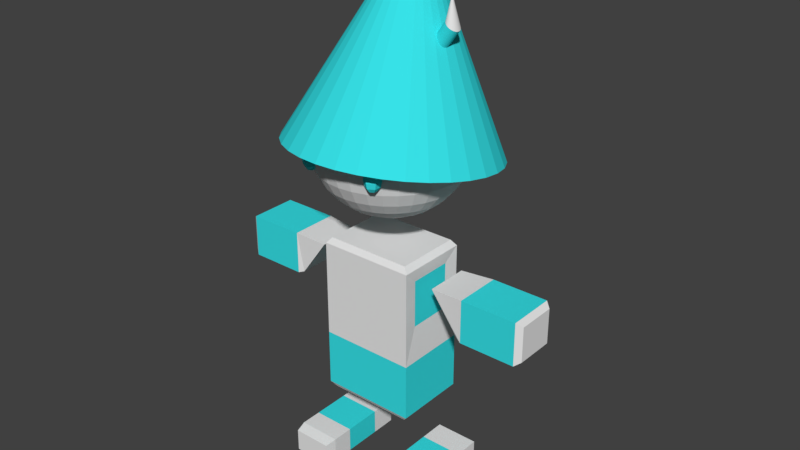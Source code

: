 # Source: BasicBotRun.blend  (saved by Blender 2.78.0; exported with 4.5.12 LTS)
import bpy
from mathutils import Matrix  # noqa: F401  (used for matrix-valued properties, if any)

bpy.ops.wm.read_factory_settings(use_empty=True)
scene = bpy.context.scene
scene.name = 'Scene'

# ---- collections
col_collection_1 = bpy.data.collections.new('Collection 1'); scene.collection.children.link(col_collection_1)

# ---- materials (node trees are filled in below, after node groups)
mat_basecolor = bpy.data.materials.new('BaseColor')
mat_basecolor.alpha_threshold = 0.0
mat_basecolor.use_transparent_shadow = False
mat_basecolor.roughness = 0.5
mat_blueish = bpy.data.materials.new('Blueish')
mat_blueish.alpha_threshold = 0.0
mat_blueish.use_transparent_shadow = False
mat_blueish.diffuse_color = (0.03868, 0.7547, 0.8, 1.0)
mat_blueish.specular_color = (1.0, 0.02497, 0.0)
mat_blueish.roughness = 0.5
mat_blueish.specular_intensity = 1.0
mat_basecolor_001 = bpy.data.materials.new('BaseColor.001')
mat_basecolor_001.alpha_threshold = 0.0
mat_basecolor_001.use_transparent_shadow = False
mat_basecolor_001.roughness = 0.5
mat_metalic = bpy.data.materials.new('Metalic')
mat_metalic.alpha_threshold = 0.0
mat_metalic.use_transparent_shadow = False
mat_metalic.diffuse_color = (0.8, 0.02335, 0.0, 1.0)
mat_metalic.roughness = 0.5

# ---- material node trees

# ---- world
world_world = bpy.data.worlds.new('World'); scene.world = world_world
world_world.color = (0.05088, 0.05088, 0.05088)
world_world.use_sun_shadow = False
world_world.sun_shadow_jitter_overblur = 0.0
world_world.cycles.sampling_method = 'MANUAL'

# ---- meshes
me_cube = bpy.data.meshes.new('Cube')
me_cube.from_pydata([(-0.5, -1.014, 5.444), (-0.5, -0.9671, 5.383), (-0.5, -0.9499, 5.3), (-0.5, -0.9671, 5.217), (-0.5, -1.014, 5.156), (-0.5, -1.078, 5.467), (-0.4444, -1.046, 5.444), (-0.4038, -1.023, 5.383), (-0.3889, -1.014, 5.3), (-0.4038, -1.023, 5.217), (-0.4444, -1.046, 5.156), (-0.4444, -1.11, 5.444), (-0.4038, -1.134, 5.383), (-0.3889, -1.142, 5.3), (-0.4038, -1.134, 5.217), (-0.4444, -1.11, 5.156), (-0.5, -1.142, 5.444), (-0.5, -1.189, 5.383), (-0.5, -1.206, 5.3), (-0.5, -1.189, 5.217), (-0.5, -1.142, 5.156), (-0.5, -1.078, 5.133), (-0.5556, -1.11, 5.444), (-0.5962, -1.134, 5.383), (-0.6111, -1.142, 5.3), (-0.5962, -1.134, 5.217), (-0.5556, -1.11, 5.156), (-0.5556, -1.046, 5.444), (-0.5962, -1.023, 5.383), (-0.6111, -1.014, 5.3), (-0.5962, -1.023, 5.217), (-0.5556, -1.046, 5.156), (-2.445, 0.3764, 2.859), (-1.555, 0.3764, 2.859), (-2.445, -0.3764, 2.859), (-1.555, -0.3764, 2.859), (-2.445, 0.3764, 3.541), (-1.555, 0.3764, 3.541), (-2.445, -0.3764, 3.541), (-1.555, -0.3764, 3.541), (-2.534, -0.3079, 2.923), (-2.534, 0.3079, 2.923), (-2.534, -0.3079, 3.477), (-2.534, 0.3079, 3.477), (-1.466, 0.3421, 2.892), (-1.466, -0.3421, 2.892), (-1.021, -0.3421, 3.508), (-1.021, 0.3421, 3.508), (-1.191, -0.7736, -0.0025), (-1.191, -0.7736, 0.4025), (-1.191, 0.5736, -0.0025), (-1.191, 0.5736, 0.4025), (-0.5088, -0.7736, -0.0025), (-0.5088, -0.7736, 0.4025), (-0.5088, 0.5736, -0.0025), (-0.5088, 0.5736, 0.4025), (-1.157, -0.9486, -0.000369), (-1.157, -0.9486, 0.3641), (-0.5429, -0.9486, 0.3641), (-0.5429, -0.9486, -0.000369), (-1.191, -0.4368, -0.0025), (-1.191, -0.4368, 0.4025), (-0.5088, -0.4368, -0.0025), (-0.5088, -0.4368, 0.4025), (-1.191, 0.1694, 0.4025), (-0.5088, 0.1694, -0.0025), (-1.191, 0.1694, -0.0025), (-0.5088, 0.1694, 0.4025), (0.6, -1.014, 5.444), (0.6, -0.9671, 5.383), (0.6, -0.9499, 5.3), (0.6, -0.9671, 5.217), (0.6, -1.014, 5.156), (0.6, -1.078, 5.467), (0.6556, -1.046, 5.444), (0.6962, -1.023, 5.383), (0.7111, -1.014, 5.3), (0.6962, -1.023, 5.217), (0.6556, -1.046, 5.156), (0.6556, -1.11, 5.444), (0.6962, -1.134, 5.383), (0.7111, -1.142, 5.3), (0.6962, -1.134, 5.217), (0.6556, -1.11, 5.156), (0.6, -1.142, 5.444), (0.6, -1.189, 5.383), (0.6, -1.206, 5.3), (0.6, -1.189, 5.217), (0.6, -1.142, 5.156), (0.6, -1.078, 5.133), (0.5444, -1.11, 5.444), (0.5038, -1.134, 5.383), (0.4889, -1.142, 5.3), (0.5038, -1.134, 5.217), (0.5444, -1.11, 5.156), (0.5444, -1.046, 5.444), (0.5038, -1.023, 5.383), (0.4889, -1.014, 5.3), (0.5038, -1.023, 5.217), (0.5444, -1.046, 5.156), (0.5088, -0.7736, -0.0025), (0.5088, -0.7736, 0.4025), (0.5088, 0.5736, -0.0025), (0.5088, 0.5736, 0.4025), (1.191, -0.7736, -0.0025), (1.191, -0.7736, 0.4025), (1.191, 0.5736, -0.0025), (1.191, 0.5736, 0.4025), (0.5429, -0.9486, -0.000369), (0.5429, -0.9486, 0.3641), (1.157, -0.9486, 0.3641), (1.157, -0.9486, -0.000369), (0.5088, -0.4368, -0.0025), (0.5088, -0.4368, 0.4025), (1.191, -0.4368, -0.0025), (1.191, -0.4368, 0.4025), (0.5088, 0.1694, 0.4025), (1.191, 0.1694, -0.0025), (0.5088, 0.1694, -0.0025), (1.191, 0.1694, 0.4025), (2.445, -0.3764, 2.859), (1.555, -0.3764, 2.859), (2.445, 0.3764, 2.859), (1.555, 0.3764, 2.859), (2.445, -0.3764, 3.541), (1.555, -0.3764, 3.541), (2.445, 0.3764, 3.541), (1.555, 0.3764, 3.541), (2.534, 0.3079, 2.923), (2.534, -0.3079, 2.923), (2.534, 0.3079, 3.477), (2.534, -0.3079, 3.477), (1.466, -0.3421, 2.892), (1.466, 0.3421, 2.892), (1.021, 0.3421, 3.508), (1.021, -0.3421, 3.508), (0.4465, 0.2653, 6.485), (0.5782, 0.2677, 6.671), (0.4647, 0.264, 6.472), (0.5965, 0.2664, 6.658), (0.4824, 0.2584, 6.46), (0.6142, 0.2608, 6.646), (0.4989, 0.2486, 6.448), (0.6306, 0.251, 6.634), (0.5136, 0.2352, 6.438), (0.6453, 0.2375, 6.624), (0.5258, 0.2185, 6.429), (0.6575, 0.2209, 6.616), (0.5352, 0.1992, 6.423), (0.6669, 0.2016, 6.609), (0.5413, 0.1781, 6.419), (0.673, 0.1805, 6.605), (0.5439, 0.1559, 6.417), (0.6757, 0.1583, 6.604), (0.543, 0.1336, 6.418), (0.6747, 0.136, 6.604), (0.5386, 0.112, 6.422), (0.6703, 0.1144, 6.608), (0.5307, 0.09185, 6.427), (0.6625, 0.09424, 6.614), (0.5198, 0.07401, 6.435), (0.6516, 0.0764, 6.622), (0.5063, 0.05915, 6.445), (0.638, 0.06153, 6.631), (0.4906, 0.04782, 6.456), (0.6224, 0.05021, 6.643), (0.4734, 0.04048, 6.469), (0.6052, 0.04286, 6.655), (0.4554, 0.03739, 6.481), (0.5871, 0.03978, 6.668), (0.4371, 0.03868, 6.494), (0.5689, 0.04107, 6.681), (0.4194, 0.04431, 6.507), (0.5512, 0.04669, 6.693), (0.403, 0.05404, 6.518), (0.5347, 0.05643, 6.705), (0.3883, 0.06752, 6.529), (0.52, 0.0699, 6.715), (0.3761, 0.08421, 6.537), (0.5078, 0.0866, 6.723), (0.3667, 0.1035, 6.543), (0.4984, 0.1059, 6.73), (0.3606, 0.1246, 6.547), (0.4923, 0.127, 6.734), (0.3579, 0.1467, 6.549), (0.4897, 0.1491, 6.735), (0.3589, 0.1691, 6.548), (0.4906, 0.1715, 6.734), (0.3633, 0.1907, 6.545), (0.495, 0.1931, 6.731), (0.3711, 0.2108, 6.539), (0.5029, 0.2132, 6.725), (0.382, 0.2287, 6.531), (0.5138, 0.2311, 6.717), (0.3956, 0.2435, 6.521), (0.5273, 0.2459, 6.707), (0.4112, 0.2549, 6.51), (0.543, 0.2572, 6.696), (0.4284, 0.2622, 6.498), (0.5602, 0.2646, 6.684), (0.9258, 0.2723, 7.124), (0.9075, 0.2736, 7.137), (0.9435, 0.2667, 7.111), (0.9599, 0.257, 7.1), (0.9746, 0.2435, 7.09), (0.9868, 0.2268, 7.081), (0.9962, 0.2075, 7.075), (1.002, 0.1864, 7.071), (1.005, 0.1643, 7.069), (1.004, 0.142, 7.07), (0.9996, 0.1203, 7.073), (0.9918, 0.1002, 7.079), (0.9809, 0.08236, 7.087), (0.9673, 0.0675, 7.097), (0.9517, 0.05617, 7.108), (0.9345, 0.04883, 7.12), (0.9164, 0.04574, 7.133), (0.8982, 0.04703, 7.146), (0.8805, 0.05266, 7.159), (0.864, 0.06239, 7.17), (0.8493, 0.07587, 7.18), (0.8371, 0.09256, 7.189), (0.8277, 0.1118, 7.195), (0.8216, 0.133, 7.199), (0.819, 0.1551, 7.201), (0.8199, 0.1774, 7.2), (0.8243, 0.1991, 7.196), (0.8322, 0.2192, 7.191), (0.8431, 0.237, 7.183), (0.8566, 0.2519, 7.173), (0.8723, 0.2632, 7.162), (0.8895, 0.2706, 7.149), (0.8931, 0.1529, 7.549), (0.8931, 0.1529, 7.549), (0.8931, 0.1529, 7.549), (0.8931, 0.1529, 7.549), (0.8931, 0.1529, 7.549), (0.8931, 0.1529, 7.549), (0.8931, 0.1529, 7.549), (0.8931, 0.1529, 7.549), (0.8931, 0.1529, 7.549), (0.8931, 0.1529, 7.549), (0.8931, 0.1529, 7.549), (0.8931, 0.1529, 7.549), (0.8931, 0.1529, 7.549), (0.8931, 0.1529, 7.549), (0.8931, 0.1529, 7.549), (0.8931, 0.1529, 7.549), (0.8931, 0.1529, 7.549), (0.8931, 0.1529, 7.549), (0.8931, 0.1529, 7.549), (0.8931, 0.1529, 7.549), (0.8931, 0.1529, 7.549), (0.8931, 0.1529, 7.549), (0.8931, 0.1529, 7.549), (0.8931, 0.1529, 7.549), (0.8931, 0.1529, 7.549), (0.8931, 0.1529, 7.549), (0.8931, 0.1529, 7.549), (0.8931, 0.1529, 7.549), (0.8931, 0.1529, 7.549), (0.8931, 0.1529, 7.549), (0.8931, 0.1529, 7.549), (0.8931, 0.1529, 7.549), (0.0416, 1.567, 4.988), (0.3506, 1.537, 4.993), (0.6478, 1.448, 5.009), (0.9216, 1.304, 5.034), (1.162, 1.11, 5.068), (1.359, 0.8737, 5.11), (1.505, 0.604, 5.157), (1.595, 0.3114, 5.209), (1.626, 0.007075, 5.263), (0.0416, 0.5572, 8.383), (1.595, -0.2973, 5.316), (1.505, -0.5899, 5.368), (1.359, -0.8596, 5.416), (1.162, -1.096, 5.457), (0.9216, -1.29, 5.491), (0.6478, -1.434, 5.517), (0.3506, -1.523, 5.533), (0.0416, -1.553, 5.538), (-0.2674, -1.523, 5.533), (-0.5646, -1.434, 5.517), (-0.8384, -1.29, 5.491), (-1.078, -1.096, 5.457), (-1.275, -0.8596, 5.416), (-1.422, -0.5899, 5.368), (-1.512, -0.2973, 5.316), (-1.542, 0.007076, 5.263), (-1.512, 0.3114, 5.209), (-1.422, 0.604, 5.157), (-1.275, 0.8737, 5.11), (-1.078, 1.11, 5.068), (-0.8384, 1.304, 5.034), (-0.5646, 1.448, 5.009), (-0.2674, 1.537, 4.993), (0.08682, 0.1926, 6.666), (0.1303, 0.4112, 6.599), (0.1704, 0.6127, 6.489), (0.2055, 0.7892, 6.341), (0.2343, 0.9341, 6.161), (0.2557, 1.042, 5.956), (0.2689, 1.108, 5.733), (0.2734, 1.131, 5.501), (0.2689, 1.108, 5.269), (0.2557, 1.042, 5.046), (0.2343, 0.9341, 4.841), (0.2055, 0.7892, 4.661), (0.1704, 0.6127, 4.513), (0.1303, 0.4112, 4.403), (0.08682, 0.1926, 4.336), (0.1303, 0.1795, 6.666), (0.2156, 0.3854, 6.599), (0.2942, 0.5751, 6.489), (0.3631, 0.7414, 6.341), (0.4196, 0.8779, 6.161), (0.4616, 0.9794, 5.956), (0.4875, 1.042, 5.733), (0.4962, 1.063, 5.501), (0.4875, 1.042, 5.269), (0.4616, 0.9794, 5.046), (0.4196, 0.8779, 4.841), (0.3631, 0.7414, 4.661), (0.2942, 0.5751, 4.513), (0.2156, 0.3854, 4.403), (0.1303, 0.1795, 4.336), (0.1704, 0.158, 6.666), (0.2942, 0.3433, 6.599), (0.4083, 0.5141, 6.489), (0.5083, 0.6638, 6.341), (0.5904, 0.7866, 6.161), (0.6514, 0.8779, 5.956), (0.6889, 0.9341, 5.733), (0.7016, 0.9531, 5.501), (0.6889, 0.9341, 5.269), (0.6514, 0.8779, 5.046), (0.5904, 0.7866, 4.841), (0.5083, 0.6638, 4.661), (0.4083, 0.5141, 4.513), (0.2942, 0.3433, 4.403), (0.1704, 0.158, 4.336), (0.2055, 0.1292, 6.666), (0.3631, 0.2868, 6.599), (0.5083, 0.432, 6.489), (0.6356, 0.5593, 6.341), (0.7401, 0.6638, 6.161), (0.8177, 0.7414, 5.956), (0.8655, 0.7892, 5.733), (0.8816, 0.8054, 5.501), (0.8655, 0.7892, 5.269), (0.8177, 0.7414, 5.046), (0.7401, 0.6638, 4.841), (0.6356, 0.5593, 4.661), (0.5083, 0.432, 4.513), (0.3631, 0.2868, 4.403), (0.2055, 0.1292, 4.336), (0.2343, 0.0941, 6.666), (0.4196, 0.2179, 6.599), (0.5904, 0.332, 6.489), (0.7401, 0.432, 6.341), (0.8629, 0.5141, 6.161), (0.9542, 0.5751, 5.956), (1.01, 0.6127, 5.733), (1.029, 0.6254, 5.501), (1.01, 0.6127, 5.269), (0.9542, 0.5751, 5.046), (0.8629, 0.5141, 4.841), (0.7401, 0.432, 4.661), (0.5904, 0.332, 4.513), (0.4196, 0.2179, 4.403), (0.2343, 0.0941, 4.336), (0.0416, -0.03467, 4.313), (0.2557, 0.05403, 6.666), (0.4616, 0.1393, 6.599), (0.6514, 0.2179, 6.489), (0.8177, 0.2868, 6.341), (0.9542, 0.3433, 6.161), (1.056, 0.3854, 5.956), (1.118, 0.4112, 5.733), (1.139, 0.42, 5.501), (1.118, 0.4112, 5.269), (1.056, 0.3854, 5.046), (0.9542, 0.3433, 4.841), (0.8177, 0.2868, 4.661), (0.6514, 0.2179, 4.513), (0.4616, 0.1393, 4.403), (0.2557, 0.05403, 4.336), (0.2689, 0.01055, 6.666), (0.4875, 0.05403, 6.599), (0.6889, 0.0941, 6.489), (0.8655, 0.1292, 6.341), (1.01, 0.158, 6.161), (1.118, 0.1795, 5.956), (1.184, 0.1926, 5.733), (1.207, 0.1971, 5.501), (1.184, 0.1926, 5.269), (1.118, 0.1795, 5.046), (1.01, 0.158, 4.841), (0.8655, 0.1292, 4.661), (0.6889, 0.0941, 4.513), (0.4875, 0.05403, 4.403), (0.2689, 0.01055, 4.336), (0.2734, -0.03467, 6.666), (0.4962, -0.03467, 6.599), (0.7016, -0.03467, 6.489), (0.8816, -0.03467, 6.341), (1.029, -0.03467, 6.161), (1.139, -0.03467, 5.956), (1.207, -0.03467, 5.733), (1.23, -0.03467, 5.501), (1.207, -0.03467, 5.269), (1.139, -0.03467, 5.046), (1.029, -0.03467, 4.841), (0.8816, -0.03467, 4.661), (0.7016, -0.03467, 4.513), (0.4962, -0.03467, 4.403), (0.2734, -0.03467, 4.336), (0.2689, -0.07988, 6.666), (0.4875, -0.1234, 6.599), (0.6889, -0.1634, 6.489), (0.8655, -0.1986, 6.341), (1.01, -0.2274, 6.161), (1.118, -0.2488, 5.956), (1.184, -0.262, 5.733), (1.207, -0.2664, 5.501), (1.184, -0.262, 5.269), (1.118, -0.2488, 5.046), (1.01, -0.2274, 4.841), (0.8655, -0.1986, 4.661), (0.6889, -0.1634, 4.513), (0.4875, -0.1234, 4.403), (0.2689, -0.07988, 4.336), (0.2557, -0.1234, 6.666), (0.4616, -0.2086, 6.599), (0.6514, -0.2872, 6.489), (0.8177, -0.3561, 6.341), (0.9542, -0.4127, 6.161), (1.056, -0.4547, 5.956), (1.118, -0.4806, 5.733), (1.139, -0.4893, 5.501), (1.118, -0.4806, 5.269), (1.056, -0.4547, 5.046), (0.9542, -0.4127, 4.841), (0.8177, -0.3561, 4.661), (0.6514, -0.2872, 4.513), (0.4616, -0.2086, 4.403), (0.2557, -0.1234, 4.336), (0.2343, -0.1634, 6.666), (0.4196, -0.2872, 6.599), (0.5904, -0.4014, 6.489), (0.7401, -0.5014, 6.341), (0.8629, -0.5835, 6.161), (0.9542, -0.6444, 5.956), (1.01, -0.682, 5.733), (1.029, -0.6947, 5.501), (1.01, -0.682, 5.269), (0.9542, -0.6444, 5.046), (0.8629, -0.5835, 4.841), (0.7401, -0.5014, 4.661), (0.5904, -0.4014, 4.513), (0.4196, -0.2872, 4.403), (0.2343, -0.1634, 4.336), (0.2055, -0.1986, 6.666), (0.3631, -0.3561, 6.599), (0.5083, -0.5014, 6.489), (0.6356, -0.6287, 6.341), (0.7401, -0.7331, 6.161), (0.8177, -0.8108, 5.956), (0.8655, -0.8586, 5.733), (0.8816, -0.8747, 5.501), (0.8655, -0.8586, 5.269), (0.8177, -0.8108, 5.046), (0.7401, -0.7331, 4.841), (0.6356, -0.6287, 4.661), (0.5083, -0.5014, 4.513), (0.3631, -0.3561, 4.403), (0.2055, -0.1986, 4.336), (0.1704, -0.2274, 6.666), (0.2942, -0.4127, 6.599), (0.4083, -0.5835, 6.489), (0.5083, -0.7331, 6.341), (0.5904, -0.856, 6.161), (0.6514, -0.9473, 5.956), (0.6889, -1.003, 5.733), (0.7016, -1.022, 5.501), (0.6889, -1.003, 5.269), (0.6514, -0.9473, 5.046), (0.5904, -0.856, 4.841), (0.5083, -0.7331, 4.661), (0.4083, -0.5835, 4.513), (0.2942, -0.4127, 4.403), (0.1704, -0.2274, 4.336), (0.1303, -0.2488, 6.666), (0.2156, -0.4547, 6.599), (0.2942, -0.6444, 6.489), (0.3631, -0.8108, 6.341), (0.4196, -0.9473, 6.161), (0.4616, -1.049, 5.956), (0.4875, -1.111, 5.733), (0.4962, -1.132, 5.501), (0.4875, -1.111, 5.269), (0.4616, -1.049, 5.046), (0.4196, -0.9473, 4.841), (0.3631, -0.8108, 4.661), (0.2942, -0.6444, 4.513), (0.2156, -0.4547, 4.403), (0.1303, -0.2488, 4.336), (0.08682, -0.262, 6.666), (0.1303, -0.4806, 6.599), (0.1704, -0.682, 6.489), (0.2055, -0.8586, 6.341), (0.2343, -1.003, 6.161), (0.2557, -1.111, 5.956), (0.2689, -1.177, 5.733), (0.2734, -1.2, 5.501), (0.2689, -1.177, 5.269), (0.2557, -1.111, 5.046), (0.2343, -1.003, 4.841), (0.2055, -0.8586, 4.661), (0.1704, -0.682, 4.513), (0.1303, -0.4806, 4.403), (0.08682, -0.262, 4.336), (0.0416, -0.2664, 6.666), (0.0416, -0.4893, 6.599), (0.0416, -0.6947, 6.489), (0.0416, -0.8747, 6.341), (0.0416, -1.022, 6.161), (0.0416, -1.132, 5.956), (0.0416, -1.2, 5.733), (0.0416, -1.223, 5.501), (0.0416, -1.2, 5.269), (0.0416, -1.132, 5.046), (0.0416, -1.022, 4.841), (0.0416, -0.8747, 4.661), (0.0416, -0.6947, 4.513), (0.0416, -0.4893, 4.403), (0.0416, -0.2664, 4.336), (-0.003616, -0.262, 6.666), (-0.04709, -0.4806, 6.599), (-0.08716, -0.682, 6.489), (-0.1223, -0.8586, 6.341), (-0.1511, -1.003, 6.161), (-0.1725, -1.111, 5.956), (-0.1857, -1.177, 5.733), (-0.1902, -1.2, 5.501), (-0.1857, -1.177, 5.269), (-0.1725, -1.111, 5.046), (-0.1511, -1.003, 4.841), (-0.1223, -0.8586, 4.661), (-0.08716, -0.682, 4.513), (-0.04709, -0.4806, 4.403), (-0.003616, -0.262, 4.336), (-0.04709, -0.2488, 6.666), (-0.1324, -0.4547, 6.599), (-0.211, -0.6444, 6.489), (-0.2799, -0.8108, 6.341), (-0.3364, -0.9473, 6.161), (-0.3784, -1.049, 5.956), (-0.4043, -1.111, 5.733), (-0.413, -1.132, 5.501), (-0.4043, -1.111, 5.269), (-0.3784, -1.049, 5.046), (-0.3364, -0.9473, 4.841), (-0.2799, -0.8108, 4.661), (-0.211, -0.6444, 4.513), (-0.1324, -0.4547, 4.403), (-0.04709, -0.2488, 4.336), (0.0416, -0.03467, 6.689), (-0.08716, -0.2274, 6.666), (-0.211, -0.4127, 6.599), (-0.3251, -0.5835, 6.489), (-0.4251, -0.7331, 6.341), (-0.5072, -0.856, 6.161), (-0.5682, -0.9473, 5.956), (-0.6057, -1.003, 5.733), (-0.6184, -1.022, 5.501), (-0.6057, -1.003, 5.269), (-0.5682, -0.9473, 5.046), (-0.5072, -0.856, 4.841), (-0.4251, -0.7331, 4.661), (-0.3251, -0.5835, 4.513), (-0.211, -0.4127, 4.403), (-0.08716, -0.2274, 4.336), (-0.1223, -0.1986, 6.666), (-0.2799, -0.3561, 6.599), (-0.4251, -0.5014, 6.489), (-0.5524, -0.6287, 6.341), (-0.6569, -0.7331, 6.161), (-0.7345, -0.8108, 5.956), (-0.7823, -0.8586, 5.733), (-0.7984, -0.8747, 5.501), (-0.7823, -0.8586, 5.269), (-0.7345, -0.8108, 5.046), (-0.6569, -0.7331, 4.841), (-0.5524, -0.6287, 4.661), (-0.4251, -0.5014, 4.513), (-0.2799, -0.3561, 4.403), (-0.1223, -0.1986, 4.336), (-0.1511, -0.1634, 6.666), (-0.3364, -0.2872, 6.599), (-0.5072, -0.4014, 6.489), (-0.6569, -0.5014, 6.341), (-0.7797, -0.5835, 6.161), (-0.871, -0.6444, 5.956), (-0.9272, -0.682, 5.733), (-0.9462, -0.6947, 5.501), (-0.9272, -0.682, 5.269), (-0.871, -0.6444, 5.046), (-0.7797, -0.5835, 4.841), (-0.6569, -0.5014, 4.661), (-0.5072, -0.4014, 4.513), (-0.3364, -0.2872, 4.403), (-0.1511, -0.1634, 4.336), (-0.1725, -0.1234, 6.666), (-0.3784, -0.2086, 6.599), (-0.5682, -0.2872, 6.489), (-0.7345, -0.3561, 6.341), (-0.871, -0.4127, 6.161), (-0.9724, -0.4547, 5.956), (-1.035, -0.4806, 5.733), (-1.056, -0.4893, 5.501), (-1.035, -0.4806, 5.269), (-0.9724, -0.4547, 5.046), (-0.871, -0.4127, 4.841), (-0.7345, -0.3561, 4.661), (-0.5682, -0.2872, 4.513), (-0.3784, -0.2086, 4.403), (-0.1725, -0.1234, 4.336), (-0.1857, -0.07988, 6.666), (-0.4043, -0.1234, 6.599), (-0.6057, -0.1634, 6.489), (-0.7823, -0.1986, 6.341), (-0.9272, -0.2274, 6.161), (-1.035, -0.2488, 5.956), (-1.101, -0.262, 5.733), (-1.124, -0.2664, 5.501), (-1.101, -0.262, 5.269), (-1.035, -0.2488, 5.046), (-0.9272, -0.2274, 4.841), (-0.7823, -0.1986, 4.661), (-0.6057, -0.1634, 4.513), (-0.4043, -0.1234, 4.403), (-0.1857, -0.07988, 4.336), (-0.1902, -0.03467, 6.666), (-0.413, -0.03467, 6.599), (-0.6184, -0.03467, 6.489), (-0.7984, -0.03467, 6.341), (-0.9462, -0.03467, 6.161), (-1.056, -0.03467, 5.956), (-1.124, -0.03467, 5.733), (-1.146, -0.03467, 5.501), (-1.124, -0.03467, 5.269), (-1.056, -0.03467, 5.046), (-0.9462, -0.03467, 4.841), (-0.7984, -0.03467, 4.661), (-0.6184, -0.03467, 4.513), (-0.413, -0.03467, 4.403), (-0.1902, -0.03467, 4.336), (-0.1857, 0.01055, 6.666), (-0.4043, 0.05403, 6.599), (-0.6057, 0.0941, 6.489), (-0.7823, 0.1292, 6.341), (-0.9272, 0.158, 6.161), (-1.035, 0.1795, 5.956), (-1.101, 0.1926, 5.733), (-1.124, 0.1971, 5.501), (-1.101, 0.1926, 5.269), (-1.035, 0.1795, 5.046), (-0.9272, 0.158, 4.841), (-0.7823, 0.1292, 4.661), (-0.6057, 0.0941, 4.513), (-0.4043, 0.05403, 4.403), (-0.1857, 0.01055, 4.336), (-0.1725, 0.05403, 6.666), (-0.3784, 0.1393, 6.599), (-0.5682, 0.2179, 6.489), (-0.7345, 0.2868, 6.341), (-0.871, 0.3433, 6.161), (-0.9724, 0.3854, 5.956), (-1.035, 0.4112, 5.733), (-1.056, 0.42, 5.501), (-1.035, 0.4112, 5.269), (-0.9724, 0.3854, 5.046), (-0.871, 0.3433, 4.841), (-0.7345, 0.2868, 4.661), (-0.5682, 0.2179, 4.513), (-0.3784, 0.1393, 4.403), (-0.1725, 0.05403, 4.336), (-0.1511, 0.0941, 6.666), (-0.3364, 0.2179, 6.599), (-0.5072, 0.332, 6.489), (-0.6569, 0.432, 6.341), (-0.7797, 0.5141, 6.161), (-0.871, 0.5751, 5.956), (-0.9272, 0.6127, 5.733), (-0.9462, 0.6254, 5.501), (-0.9272, 0.6127, 5.269), (-0.871, 0.5751, 5.046), (-0.7797, 0.5141, 4.841), (-0.6569, 0.432, 4.661), (-0.5072, 0.332, 4.513), (-0.3364, 0.2179, 4.403), (-0.1511, 0.0941, 4.336), (-0.1223, 0.1292, 6.666), (-0.2799, 0.2868, 6.599), (-0.4251, 0.432, 6.489), (-0.5524, 0.5593, 6.341), (-0.6569, 0.6638, 6.161), (-0.7345, 0.7414, 5.956), (-0.7823, 0.7892, 5.733), (-0.7984, 0.8054, 5.501), (-0.7823, 0.7892, 5.269), (-0.7345, 0.7414, 5.046), (-0.6569, 0.6638, 4.841), (-0.5524, 0.5593, 4.661), (-0.4251, 0.432, 4.513), (-0.2799, 0.2868, 4.403), (-0.1223, 0.1292, 4.336), (-0.08716, 0.158, 6.666), (-0.211, 0.3433, 6.599), (-0.3251, 0.5141, 6.489), (-0.4251, 0.6638, 6.341), (-0.5072, 0.7866, 6.161), (-0.5682, 0.8779, 5.956), (-0.6057, 0.9341, 5.733), (-0.6184, 0.9531, 5.501), (-0.6057, 0.9341, 5.269), (-0.5682, 0.8779, 5.046), (-0.5072, 0.7866, 4.841), (-0.4251, 0.6638, 4.661), (-0.3251, 0.5141, 4.513), (-0.211, 0.3433, 4.403), (-0.08716, 0.158, 4.336), (-0.04709, 0.1795, 6.666), (-0.1324, 0.3854, 6.599), (-0.211, 0.5751, 6.489), (-0.2799, 0.7414, 6.341), (-0.3364, 0.8779, 6.161), (-0.3784, 0.9794, 5.956), (-0.4043, 1.042, 5.733), (-0.413, 1.063, 5.501), (-0.4043, 1.042, 5.269), (-0.3784, 0.9794, 5.046), (-0.3364, 0.8779, 4.841), (-0.2799, 0.7414, 4.661), (-0.211, 0.5751, 4.513), (-0.1324, 0.3854, 4.403), (-0.04709, 0.1795, 4.336), (-0.003616, 0.1926, 6.666), (-0.04709, 0.4112, 6.599), (-0.08716, 0.6127, 6.489), (-0.1223, 0.7892, 6.341), (-0.1511, 0.9341, 6.161), (-0.1725, 1.042, 5.956), (-0.1857, 1.108, 5.733), (-0.1902, 1.131, 5.501), (-0.1857, 1.108, 5.269), (-0.1725, 1.042, 5.046), (-0.1511, 0.9341, 4.841), (-0.1223, 0.7892, 4.661), (-0.08716, 0.6127, 4.513), (-0.04709, 0.4112, 4.403), (-0.003616, 0.1926, 4.336), (0.0416, 0.1971, 6.666), (0.0416, 0.42, 6.599), (0.0416, 0.6254, 6.489), (0.0416, 0.8054, 6.341), (0.0416, 0.9531, 6.161), (0.0416, 1.063, 5.956), (0.0416, 1.131, 5.733), (0.0416, 1.153, 5.501), (0.0416, 1.131, 5.269), (0.0416, 1.063, 5.046), (0.0416, 0.9531, 4.841), (0.0416, 0.8054, 4.661), (0.0416, 0.6253, 4.513), (0.0416, 0.42, 4.403), (0.0416, 0.1971, 4.336), (0.7552, 0.576, 1.3), (0.7552, -0.576, 1.3), (-0.7552, -0.576, 1.3), (-0.7552, 0.576, 1.3), (0.7552, 0.576, 2.2), (0.7552, -0.576, 2.2), (-0.7552, -0.576, 2.2), (-0.7552, 0.576, 2.2), (0.7552, 0.576, 3.73), (0.7552, -0.576, 3.73), (-0.7552, 0.576, 3.73), (-0.7552, -0.576, 3.73), (0.6797, 0.5184, 3.82), (0.6797, -0.5184, 3.82), (-0.6797, 0.5184, 3.82), (-0.6797, -0.5184, 3.82), (0.6797, 0.5184, 1.21), (0.6797, -0.5184, 1.21), (-0.6797, 0.5184, 1.21), (-0.6797, -0.5184, 1.21), (0.7277, 0.3456, 2.776), (0.7277, -0.3456, 2.776), (0.7277, 0.3456, 3.524), (0.7277, -0.3456, 3.524), (-0.7114, -0.3456, 2.776), (-0.7114, 0.3456, 2.776), (-0.7114, -0.3456, 3.524), (-0.7114, 0.3456, 3.524)], [], [(3, 2, 8, 9), (1, 0, 6, 7), (4, 3, 9, 10), (2, 1, 7, 8), (0, 5, 6), (21, 4, 10), (10, 9, 14, 15), (8, 7, 12, 13), (6, 5, 11), (21, 10, 15), (9, 8, 13, 14), (7, 6, 11, 12), (15, 14, 19, 20), (13, 12, 17, 18), (11, 5, 16), (21, 15, 20), (14, 13, 18, 19), (12, 11, 16, 17), (20, 19, 25, 26), (18, 17, 23, 24), (16, 5, 22), (21, 20, 26), (19, 18, 24, 25), (17, 16, 22, 23), (24, 23, 28, 29), (22, 5, 27), (21, 26, 31), (25, 24, 29, 30), (23, 22, 27, 28), (26, 25, 30, 31), (27, 5, 0), (21, 31, 4), (30, 29, 2, 3), (28, 27, 0, 1), (31, 30, 3, 4), (29, 28, 1, 2), (32, 33, 35, 34), (34, 35, 39, 38), (38, 39, 37, 36), (36, 37, 33, 32), (36, 32, 41, 43), (39, 35, 45, 46), (40, 42, 43, 41), (34, 38, 42, 40), (32, 34, 40, 41), (38, 36, 43, 42), (46, 45, 44, 47), (37, 39, 46, 47), (35, 33, 44, 45), (33, 37, 47, 44), (66, 64, 51, 50), (50, 51, 55, 54), (62, 63, 53, 52), (49, 48, 56, 57), (60, 62, 52, 48), (63, 61, 49, 53), (59, 58, 57, 56), (48, 52, 59, 56), (53, 49, 57, 58), (52, 53, 58, 59), (67, 64, 61, 63), (66, 65, 62, 60), (65, 67, 63, 62), (48, 49, 61, 60), (54, 55, 67, 65), (50, 54, 65, 66), (55, 51, 64, 67), (60, 61, 64, 66), (71, 70, 76, 77), (69, 68, 74, 75), (72, 71, 77, 78), (70, 69, 75, 76), (68, 73, 74), (89, 72, 78), (78, 77, 82, 83), (76, 75, 80, 81), (74, 73, 79), (89, 78, 83), (77, 76, 81, 82), (75, 74, 79, 80), (83, 82, 87, 88), (81, 80, 85, 86), (79, 73, 84), (89, 83, 88), (82, 81, 86, 87), (80, 79, 84, 85), (88, 87, 93, 94), (86, 85, 91, 92), (84, 73, 90), (89, 88, 94), (87, 86, 92, 93), (85, 84, 90, 91), (92, 91, 96, 97), (90, 73, 95), (89, 94, 99), (93, 92, 97, 98), (91, 90, 95, 96), (94, 93, 98, 99), (95, 73, 68), (89, 99, 72), (98, 97, 70, 71), (96, 95, 68, 69), (99, 98, 71, 72), (97, 96, 69, 70), (118, 116, 103, 102), (102, 103, 107, 106), (114, 115, 105, 104), (101, 100, 108, 109), (112, 114, 104, 100), (115, 113, 101, 105), (111, 110, 109, 108), (100, 104, 111, 108), (105, 101, 109, 110), (104, 105, 110, 111), (119, 116, 113, 115), (118, 117, 114, 112), (117, 119, 115, 114), (100, 101, 113, 112), (106, 107, 119, 117), (102, 106, 117, 118), (107, 103, 116, 119), (112, 113, 116, 118), (120, 121, 123, 122), (122, 123, 127, 126), (126, 127, 125, 124), (124, 125, 121, 120), (124, 120, 129, 131), (127, 123, 133, 134), (128, 130, 131, 129), (122, 126, 130, 128), (120, 122, 128, 129), (126, 124, 131, 130), (134, 133, 132, 135), (125, 127, 134, 135), (123, 121, 132, 133), (121, 125, 135, 132), (136, 137, 139, 138), (138, 139, 141, 140), (140, 141, 143, 142), (142, 143, 145, 144), (144, 145, 147, 146), (146, 147, 149, 148), (148, 149, 151, 150), (150, 151, 153, 152), (152, 153, 155, 154), (154, 155, 157, 156), (156, 157, 159, 158), (158, 159, 161, 160), (160, 161, 163, 162), (162, 163, 165, 164), (164, 165, 167, 166), (166, 167, 169, 168), (168, 169, 171, 170), (170, 171, 173, 172), (172, 173, 175, 174), (174, 175, 177, 176), (176, 177, 179, 178), (178, 179, 181, 180), (180, 181, 183, 182), (182, 183, 185, 184), (184, 185, 187, 186), (186, 187, 189, 188), (188, 189, 191, 190), (190, 191, 193, 192), (192, 193, 195, 194), (194, 195, 197, 196), (143, 141, 202, 203), (196, 197, 199, 198), (198, 199, 137, 136), (136, 138, 140, 142, 144, 146, 148, 150, 152, 154, 156, 158, 160, 162, 164, 166, 168, 170, 172, 174, 176, 178, 180, 182, 184, 186, 188, 190, 192, 194, 196, 198), (207, 206, 238, 239), (161, 159, 211, 212), (179, 177, 220, 221), (197, 195, 229, 230), (153, 151, 207, 208), (171, 169, 216, 217), (189, 187, 225, 226), (145, 143, 203, 204), (163, 161, 212, 213), (181, 179, 221, 222), (199, 197, 230, 231), (155, 153, 208, 209), (173, 171, 217, 218), (191, 189, 226, 227), (147, 145, 204, 205), (165, 163, 213, 214), (183, 181, 222, 223), (139, 137, 201, 200), (137, 199, 231, 201), (157, 155, 209, 210), (175, 173, 218, 219), (193, 191, 227, 228), (149, 147, 205, 206), (167, 165, 214, 215), (185, 183, 223, 224), (141, 139, 200, 202), (159, 157, 210, 211), (177, 175, 219, 220), (195, 193, 228, 229), (151, 149, 206, 207), (169, 167, 215, 216), (187, 185, 224, 225), (232, 233, 263, 262, 261, 260, 259, 258, 257, 256, 255, 254, 253, 252, 251, 250, 249, 248, 247, 246, 245, 244, 243, 242, 241, 240, 239, 238, 237, 236, 235, 234), (221, 220, 252, 253), (208, 207, 239, 240), (222, 221, 253, 254), (209, 208, 240, 241), (223, 222, 254, 255), (210, 209, 241, 242), (224, 223, 255, 256), (211, 210, 242, 243), (225, 224, 256, 257), (212, 211, 243, 244), (226, 225, 257, 258), (213, 212, 244, 245), (227, 226, 258, 259), (214, 213, 245, 246), (200, 201, 233, 232), (228, 227, 259, 260), (215, 214, 246, 247), (202, 200, 232, 234), (229, 228, 260, 261), (216, 215, 247, 248), (203, 202, 234, 235), (230, 229, 261, 262), (217, 216, 248, 249), (204, 203, 235, 236), (231, 230, 262, 263), (218, 217, 249, 250), (205, 204, 236, 237), (201, 231, 263, 233), (219, 218, 250, 251), (206, 205, 237, 238), (220, 219, 251, 252), (264, 273, 265), (265, 273, 266), (266, 273, 267), (267, 273, 268), (268, 273, 269), (269, 273, 270), (270, 273, 271), (271, 273, 272), (272, 273, 274), (274, 273, 275), (275, 273, 276), (276, 273, 277), (277, 273, 278), (278, 273, 279), (279, 273, 280), (280, 273, 281), (281, 273, 282), (282, 273, 283), (283, 273, 284), (284, 273, 285), (285, 273, 286), (286, 273, 287), (287, 273, 288), (288, 273, 289), (289, 273, 290), (290, 273, 291), (291, 273, 292), (292, 273, 293), (293, 273, 294), (294, 273, 295), (295, 273, 296), (296, 273, 264), (264, 265, 266, 267, 268, 269, 270, 271, 272, 274, 275, 276, 277, 278, 279, 280, 281, 282, 283, 284, 285, 286, 287, 288, 289, 290, 291, 292, 293, 294, 295, 296), (769, 768, 301, 302), (777, 776, 309, 310), (770, 769, 302, 303), (778, 777, 310, 311), (771, 770, 303, 304), (764, 568, 297), (372, 778, 311), (772, 771, 304, 305), (765, 764, 297, 298), (773, 772, 305, 306), (766, 765, 298, 299), (774, 773, 306, 307), (767, 766, 299, 300), (775, 774, 307, 308), (768, 767, 300, 301), (776, 775, 308, 309), (301, 300, 315, 316), (309, 308, 323, 324), (302, 301, 316, 317), (310, 309, 324, 325), (303, 302, 317, 318), (311, 310, 325, 326), (304, 303, 318, 319), (297, 568, 312), (372, 311, 326), (305, 304, 319, 320), (298, 297, 312, 313), (306, 305, 320, 321), (299, 298, 313, 314), (307, 306, 321, 322), (300, 299, 314, 315), (308, 307, 322, 323), (320, 319, 334, 335), (313, 312, 327, 328), (321, 320, 335, 336), (314, 313, 328, 329), (322, 321, 336, 337), (315, 314, 329, 330), (323, 322, 337, 338), (316, 315, 330, 331), (324, 323, 338, 339), (317, 316, 331, 332), (325, 324, 339, 340), (318, 317, 332, 333), (326, 325, 340, 341), (319, 318, 333, 334), (312, 568, 327), (372, 326, 341), (339, 338, 353, 354), (332, 331, 346, 347), (340, 339, 354, 355), (333, 332, 347, 348), (341, 340, 355, 356), (334, 333, 348, 349), (327, 568, 342), (372, 341, 356), (335, 334, 349, 350), (328, 327, 342, 343), (336, 335, 350, 351), (329, 328, 343, 344), (337, 336, 351, 352), (330, 329, 344, 345), (338, 337, 352, 353), (331, 330, 345, 346), (343, 342, 357, 358), (351, 350, 365, 366), (344, 343, 358, 359), (352, 351, 366, 367), (345, 344, 359, 360), (353, 352, 367, 368), (346, 345, 360, 361), (354, 353, 368, 369), (347, 346, 361, 362), (355, 354, 369, 370), (348, 347, 362, 363), (356, 355, 370, 371), (349, 348, 363, 364), (342, 568, 357), (372, 356, 371), (350, 349, 364, 365), (362, 361, 377, 378), (370, 369, 385, 386), (363, 362, 378, 379), (371, 370, 386, 387), (364, 363, 379, 380), (357, 568, 373), (372, 371, 387), (365, 364, 380, 381), (358, 357, 373, 374), (366, 365, 381, 382), (359, 358, 374, 375), (367, 366, 382, 383), (360, 359, 375, 376), (368, 367, 383, 384), (361, 360, 376, 377), (369, 368, 384, 385), (382, 381, 396, 397), (375, 374, 389, 390), (383, 382, 397, 398), (376, 375, 390, 391), (384, 383, 398, 399), (377, 376, 391, 392), (385, 384, 399, 400), (378, 377, 392, 393), (386, 385, 400, 401), (379, 378, 393, 394), (387, 386, 401, 402), (380, 379, 394, 395), (373, 568, 388), (372, 387, 402), (381, 380, 395, 396), (374, 373, 388, 389), (401, 400, 415, 416), (394, 393, 408, 409), (402, 401, 416, 417), (395, 394, 409, 410), (388, 568, 403), (372, 402, 417), (396, 395, 410, 411), (389, 388, 403, 404), (397, 396, 411, 412), (390, 389, 404, 405), (398, 397, 412, 413), (391, 390, 405, 406), (399, 398, 413, 414), (392, 391, 406, 407), (400, 399, 414, 415), (393, 392, 407, 408), (413, 412, 427, 428), (406, 405, 420, 421), (414, 413, 428, 429), (407, 406, 421, 422), (415, 414, 429, 430), (408, 407, 422, 423), (416, 415, 430, 431), (409, 408, 423, 424), (417, 416, 431, 432), (410, 409, 424, 425), (403, 568, 418), (372, 417, 432), (411, 410, 425, 426), (404, 403, 418, 419), (412, 411, 426, 427), (405, 404, 419, 420), (432, 431, 446, 447), (425, 424, 439, 440), (418, 568, 433), (372, 432, 447), (426, 425, 440, 441), (419, 418, 433, 434), (427, 426, 441, 442), (420, 419, 434, 435), (428, 427, 442, 443), (421, 420, 435, 436), (429, 428, 443, 444), (422, 421, 436, 437), (430, 429, 444, 445), (423, 422, 437, 438), (431, 430, 445, 446), (424, 423, 438, 439), (436, 435, 450, 451), (444, 443, 458, 459), (437, 436, 451, 452), (445, 444, 459, 460), (438, 437, 452, 453), (446, 445, 460, 461), (439, 438, 453, 454), (447, 446, 461, 462), (440, 439, 454, 455), (433, 568, 448), (372, 447, 462), (441, 440, 455, 456), (434, 433, 448, 449), (442, 441, 456, 457), (435, 434, 449, 450), (443, 442, 457, 458), (455, 454, 469, 470), (448, 568, 463), (372, 462, 477), (456, 455, 470, 471), (449, 448, 463, 464), (457, 456, 471, 472), (450, 449, 464, 465), (458, 457, 472, 473), (451, 450, 465, 466), (459, 458, 473, 474), (452, 451, 466, 467), (460, 459, 474, 475), (453, 452, 467, 468), (461, 460, 475, 476), (454, 453, 468, 469), (462, 461, 476, 477), (474, 473, 488, 489), (467, 466, 481, 482), (475, 474, 489, 490), (468, 467, 482, 483), (476, 475, 490, 491), (469, 468, 483, 484), (477, 476, 491, 492), (470, 469, 484, 485), (463, 568, 478), (372, 477, 492), (471, 470, 485, 486), (464, 463, 478, 479), (472, 471, 486, 487), (465, 464, 479, 480), (473, 472, 487, 488), (466, 465, 480, 481), (478, 568, 493), (372, 492, 507), (486, 485, 500, 501), (479, 478, 493, 494), (487, 486, 501, 502), (480, 479, 494, 495), (488, 487, 502, 503), (481, 480, 495, 496), (489, 488, 503, 504), (482, 481, 496, 497), (490, 489, 504, 505), (483, 482, 497, 498), (491, 490, 505, 506), (484, 483, 498, 499), (492, 491, 506, 507), (485, 484, 499, 500), (497, 496, 511, 512), (505, 504, 519, 520), (498, 497, 512, 513), (506, 505, 520, 521), (499, 498, 513, 514), (507, 506, 521, 522), (500, 499, 514, 515), (493, 568, 508), (372, 507, 522), (501, 500, 515, 516), (494, 493, 508, 509), (502, 501, 516, 517), (495, 494, 509, 510), (503, 502, 517, 518), (496, 495, 510, 511), (504, 503, 518, 519), (516, 515, 530, 531), (509, 508, 523, 524), (517, 516, 531, 532), (510, 509, 524, 525), (518, 517, 532, 533), (511, 510, 525, 526), (519, 518, 533, 534), (512, 511, 526, 527), (520, 519, 534, 535), (513, 512, 527, 528), (521, 520, 535, 536), (514, 513, 528, 529), (522, 521, 536, 537), (515, 514, 529, 530), (508, 568, 523), (372, 522, 537), (535, 534, 549, 550), (528, 527, 542, 543), (536, 535, 550, 551), (529, 528, 543, 544), (537, 536, 551, 552), (530, 529, 544, 545), (523, 568, 538), (372, 537, 552), (531, 530, 545, 546), (524, 523, 538, 539), (532, 531, 546, 547), (525, 524, 539, 540), (533, 532, 547, 548), (526, 525, 540, 541), (534, 533, 548, 549), (527, 526, 541, 542), (547, 546, 561, 562), (540, 539, 554, 555), (548, 547, 562, 563), (541, 540, 555, 556), (549, 548, 563, 564), (542, 541, 556, 557), (550, 549, 564, 565), (543, 542, 557, 558), (551, 550, 565, 566), (544, 543, 558, 559), (552, 551, 566, 567), (545, 544, 559, 560), (538, 568, 553), (372, 552, 567), (546, 545, 560, 561), (539, 538, 553, 554), (566, 565, 581, 582), (559, 558, 574, 575), (567, 566, 582, 583), (560, 559, 575, 576), (553, 568, 569), (372, 567, 583), (561, 560, 576, 577), (554, 553, 569, 570), (562, 561, 577, 578), (555, 554, 570, 571), (563, 562, 578, 579), (556, 555, 571, 572), (564, 563, 579, 580), (557, 556, 572, 573), (565, 564, 580, 581), (558, 557, 573, 574), (571, 570, 585, 586), (579, 578, 593, 594), (572, 571, 586, 587), (580, 579, 594, 595), (573, 572, 587, 588), (581, 580, 595, 596), (574, 573, 588, 589), (582, 581, 596, 597), (575, 574, 589, 590), (583, 582, 597, 598), (576, 575, 590, 591), (569, 568, 584), (372, 583, 598), (577, 576, 591, 592), (570, 569, 584, 585), (578, 577, 592, 593), (590, 589, 604, 605), (598, 597, 612, 613), (591, 590, 605, 606), (584, 568, 599), (372, 598, 613), (592, 591, 606, 607), (585, 584, 599, 600), (593, 592, 607, 608), (586, 585, 600, 601), (594, 593, 608, 609), (587, 586, 601, 602), (595, 594, 609, 610), (588, 587, 602, 603), (596, 595, 610, 611), (589, 588, 603, 604), (597, 596, 611, 612), (609, 608, 623, 624), (602, 601, 616, 617), (610, 609, 624, 625), (603, 602, 617, 618), (611, 610, 625, 626), (604, 603, 618, 619), (612, 611, 626, 627), (605, 604, 619, 620), (613, 612, 627, 628), (606, 605, 620, 621), (599, 568, 614), (372, 613, 628), (607, 606, 621, 622), (600, 599, 614, 615), (608, 607, 622, 623), (601, 600, 615, 616), (628, 627, 642, 643), (621, 620, 635, 636), (614, 568, 629), (372, 628, 643), (622, 621, 636, 637), (615, 614, 629, 630), (623, 622, 637, 638), (616, 615, 630, 631), (624, 623, 638, 639), (617, 616, 631, 632), (625, 624, 639, 640), (618, 617, 632, 633), (626, 625, 640, 641), (619, 618, 633, 634), (627, 626, 641, 642), (620, 619, 634, 635), (632, 631, 646, 647), (640, 639, 654, 655), (633, 632, 647, 648), (641, 640, 655, 656), (634, 633, 648, 649), (642, 641, 656, 657), (635, 634, 649, 650), (643, 642, 657, 658), (636, 635, 650, 651), (629, 568, 644), (372, 643, 658), (637, 636, 651, 652), (630, 629, 644, 645), (638, 637, 652, 653), (631, 630, 645, 646), (639, 638, 653, 654), (651, 650, 665, 666), (644, 568, 659), (372, 658, 673), (652, 651, 666, 667), (645, 644, 659, 660), (653, 652, 667, 668), (646, 645, 660, 661), (654, 653, 668, 669), (647, 646, 661, 662), (655, 654, 669, 670), (648, 647, 662, 663), (656, 655, 670, 671), (649, 648, 663, 664), (657, 656, 671, 672), (650, 649, 664, 665), (658, 657, 672, 673), (670, 669, 684, 685), (663, 662, 677, 678), (671, 670, 685, 686), (664, 663, 678, 679), (672, 671, 686, 687), (665, 664, 679, 680), (673, 672, 687, 688), (666, 665, 680, 681), (659, 568, 674), (372, 673, 688), (667, 666, 681, 682), (660, 659, 674, 675), (668, 667, 682, 683), (661, 660, 675, 676), (669, 668, 683, 684), (662, 661, 676, 677), (372, 688, 703), (682, 681, 696, 697), (675, 674, 689, 690), (683, 682, 697, 698), (676, 675, 690, 691), (684, 683, 698, 699), (677, 676, 691, 692), (685, 684, 699, 700), (678, 677, 692, 693), (686, 685, 700, 701), (679, 678, 693, 694), (687, 686, 701, 702), (680, 679, 694, 695), (688, 687, 702, 703), (681, 680, 695, 696), (674, 568, 689), (701, 700, 715, 716), (694, 693, 708, 709), (702, 701, 716, 717), (695, 694, 709, 710), (703, 702, 717, 718), (696, 695, 710, 711), (689, 568, 704), (372, 703, 718), (697, 696, 711, 712), (690, 689, 704, 705), (698, 697, 712, 713), (691, 690, 705, 706), (699, 698, 713, 714), (692, 691, 706, 707), (700, 699, 714, 715), (693, 692, 707, 708), (705, 704, 719, 720), (713, 712, 727, 728), (706, 705, 720, 721), (714, 713, 728, 729), (707, 706, 721, 722), (715, 714, 729, 730), (708, 707, 722, 723), (716, 715, 730, 731), (709, 708, 723, 724), (717, 716, 731, 732), (710, 709, 724, 725), (718, 717, 732, 733), (711, 710, 725, 726), (704, 568, 719), (372, 718, 733), (712, 711, 726, 727), (724, 723, 738, 739), (732, 731, 746, 747), (725, 724, 739, 740), (733, 732, 747, 748), (726, 725, 740, 741), (719, 568, 734), (372, 733, 748), (727, 726, 741, 742), (720, 719, 734, 735), (728, 727, 742, 743), (721, 720, 735, 736), (729, 728, 743, 744), (722, 721, 736, 737), (730, 729, 744, 745), (723, 722, 737, 738), (731, 730, 745, 746), (743, 742, 757, 758), (736, 735, 750, 751), (744, 743, 758, 759), (737, 736, 751, 752), (745, 744, 759, 760), (738, 737, 752, 753), (746, 745, 760, 761), (739, 738, 753, 754), (747, 746, 761, 762), (740, 739, 754, 755), (748, 747, 762, 763), (741, 740, 755, 756), (734, 568, 749), (372, 748, 763), (742, 741, 756, 757), (735, 734, 749, 750), (762, 761, 776, 777), (755, 754, 769, 770), (763, 762, 777, 778), (756, 755, 770, 771), (749, 568, 764), (372, 763, 778), (757, 756, 771, 772), (750, 749, 764, 765), (758, 757, 772, 773), (751, 750, 765, 766), (759, 758, 773, 774), (752, 751, 766, 767), (760, 759, 774, 775), (753, 752, 767, 768), (761, 760, 775, 776), (754, 753, 768, 769), (779, 780, 796, 795), (785, 790, 805, 803), (779, 783, 784, 780), (780, 784, 785, 781), (781, 785, 786, 782), (783, 779, 782, 786), (789, 790, 794, 793), (783, 786, 789, 787), (785, 784, 788, 790), (783, 787, 801, 799), (791, 793, 794, 792), (787, 789, 793, 791), (790, 788, 792, 794), (788, 787, 791, 792), (795, 796, 798, 797), (781, 782, 797, 798), (780, 781, 798, 796), (782, 779, 795, 797), (800, 799, 801, 802), (787, 788, 802, 801), (784, 783, 799, 800), (788, 784, 800, 802), (804, 803, 805, 806), (789, 786, 804, 806), (790, 789, 806, 805), (786, 785, 803, 804)])
me_cube.polygons.foreach_set('material_index', [1, 1, 1, 1, 1, 1, 1, 1, 1, 1, 1, 1, 1, 1, 1, 1, 1, 1, 1, 1, 1, 1, 1, 1, 1, 1, 1, 1, 1, 1, 1, 1, 1, 1, 1, 1, 1, 1, 1, 1, 0, 0, 0, 0, 0, 0, 0, 0, 0, 0, 0, 0, 0, 0, 0, 0, 0, 0, 0, 0, 1, 1, 1, 0, 0, 0, 0, 1, 1, 1, 1, 1, 1, 1, 1, 1, 1, 1, 1, 1, 1, 1, 1, 1, 1, 1, 1, 1, 1, 1, 1, 1, 1, 1, 1, 1, 1, 1, 1, 1, 1, 1, 1, 1, 0, 0, 0, 0, 0, 0, 0, 0, 0, 0, 1, 1, 1, 0, 0, 0, 0, 1, 1, 1, 1, 1, 0, 0, 0, 0, 0, 0, 0, 0, 0, 0, 1, 1, 1, 1, 1, 1, 1, 1, 1, 1, 1, 1, 1, 1, 1, 1, 1, 1, 1, 1, 1, 1, 1, 1, 1, 1, 1, 1, 1, 1, 1, 1, 1, 1, 0, 1, 1, 1, 1, 1, 1, 1, 1, 1, 1, 1, 1, 1, 1, 1, 1, 1, 1, 1, 1, 1, 1, 1, 1, 1, 1, 1, 1, 1, 1, 1, 1, 0, 0, 0, 0, 0, 0, 0, 0, 0, 0, 0, 0, 0, 0, 0, 0, 0, 0, 0, 0, 0, 0, 0, 0, 0, 0, 0, 0, 0, 0, 0, 1, 1, 1, 1, 1, 1, 1, 1, 1, 1, 1, 1, 1, 1, 1, 1, 1, 1, 1, 1, 1, 1, 1, 1, 1, 1, 1, 1, 1, 1, 1, 1, 1, 0, 0, 0, 0, 0, 0, 0, 0, 0, 0, 0, 0, 0, 0, 0, 0, 0, 0, 0, 0, 0, 0, 0, 0, 0, 0, 0, 0, 0, 0, 0, 0, 0, 0, 0, 0, 0, 0, 0, 0, 0, 0, 0, 0, 0, 0, 0, 0, 0, 0, 0, 0, 0, 0, 0, 0, 0, 0, 0, 0, 0, 0, 0, 0, 0, 0, 0, 0, 0, 0, 0, 0, 0, 0, 0, 0, 0, 0, 0, 0, 0, 0, 0, 0, 0, 0, 0, 0, 0, 0, 0, 0, 0, 0, 0, 0, 0, 0, 0, 0, 0, 0, 0, 0, 0, 0, 0, 0, 0, 0, 0, 0, 0, 0, 0, 0, 0, 0, 0, 0, 0, 0, 0, 0, 0, 0, 0, 0, 0, 0, 0, 0, 0, 0, 0, 0, 0, 0, 0, 0, 0, 0, 0, 0, 0, 0, 0, 0, 0, 0, 0, 0, 0, 0, 0, 0, 0, 0, 0, 0, 0, 0, 0, 0, 0, 0, 0, 0, 0, 0, 0, 0, 0, 0, 0, 0, 0, 0, 0, 0, 0, 0, 0, 0, 0, 0, 0, 0, 0, 0, 0, 0, 0, 0, 0, 0, 0, 0, 0, 0, 0, 0, 0, 0, 0, 0, 0, 0, 0, 0, 0, 0, 0, 0, 0, 0, 0, 0, 0, 0, 0, 0, 0, 0, 0, 0, 0, 0, 0, 0, 0, 0, 0, 0, 0, 0, 0, 0, 0, 0, 0, 0, 0, 0, 0, 0, 0, 0, 0, 0, 0, 0, 0, 0, 0, 0, 0, 0, 0, 0, 0, 0, 0, 0, 0, 0, 0, 0, 0, 0, 0, 0, 0, 0, 0, 0, 0, 0, 0, 0, 0, 0, 0, 0, 0, 0, 0, 0, 0, 0, 0, 0, 0, 0, 0, 0, 0, 0, 0, 0, 0, 0, 0, 0, 0, 0, 0, 0, 0, 0, 0, 0, 0, 0, 0, 0, 0, 0, 0, 0, 0, 0, 0, 0, 0, 0, 0, 0, 0, 0, 0, 0, 0, 0, 0, 0, 0, 0, 0, 0, 0, 0, 0, 0, 0, 0, 0, 0, 0, 0, 0, 0, 0, 0, 0, 0, 0, 0, 0, 0, 0, 0, 0, 0, 0, 0, 0, 0, 0, 0, 0, 0, 0, 0, 0, 0, 0, 0, 0, 0, 0, 0, 0, 0, 0, 0, 0, 0, 0, 0, 0, 0, 0, 0, 0, 0, 0, 0, 0, 0, 0, 0, 0, 0, 0, 0, 0, 0, 0, 0, 0, 0, 0, 0, 0, 0, 0, 0, 0, 0, 0, 0, 0, 0, 0, 0, 0, 0, 0, 0, 0, 0, 0, 0, 0, 0, 0, 0, 0, 0, 0, 0, 0, 0, 0, 0, 0, 0, 0, 0, 0, 0, 0, 0, 0, 0, 0, 0, 0, 0, 0, 0, 0, 0, 0, 0, 0, 0, 0, 0, 0, 0, 0, 0, 0, 0, 0, 0, 0, 0, 0, 0, 0, 0, 0, 0, 0, 0, 0, 0, 0, 0, 0, 0, 0, 0, 0, 0, 0, 0, 0, 0, 0, 0, 0, 0, 0, 0, 0, 0, 0, 0, 0, 0, 1, 1, 1, 1, 0, 0, 0, 0, 0, 0, 0, 0, 0, 0, 0, 0, 1, 0, 0, 0, 1, 0, 0, 0])
me_cube.materials.append(mat_basecolor)
me_cube.materials.append(mat_blueish)
me_cube.materials.append(mat_basecolor_001)
me_cube.materials.append(mat_metalic)
me_cube.use_remesh_preserve_volume = False
me_cube.use_remesh_preserve_attributes = False
me_cube.use_mirror_vertex_groups = False
me_cube.update()
arm_armature = bpy.data.armatures.new('Armature')  # bones are not reproduced

# ---- objects
ob_armature = bpy.data.objects.new('Armature', arm_armature)
ob_cube = bpy.data.objects.new('Cube', me_cube)

# ---- transforms, parenting, visibility, modifiers, constraints
ob_armature.location = (0.0, 0.0, 0.0)
ob_armature.lineart.crease_threshold = 0.0
ob_cube.parent = ob_armature
ob_cube.location = (0.0, 0.0, 0.0)
ob_cube.lock_rotations_4d = False
ob_cube.empty_display_type = 'ARROWS'
ob_cube.lineart.crease_threshold = 0.0
_vg = ob_cube.vertex_groups.new(name='RootBone')
for _i, _w in zip([779, 780, 781, 782, 783, 784, 785, 786, 787, 788, 789, 790, 795, 796, 797, 798, 799, 800, 801, 802, 803, 804, 805, 806], [0.08026, 0.06561, 0.08024, 0.06555, 0.4103, 0.4084, 0.4102, 0.408, 0.006535, 0.004236, 0.003578, 0.005776, 0.0619, 0.05472, 0.05467, 0.06189, 0.1909, 0.1868, 0.03427, 0.04613, 0.189, 0.1848, 0.03244, 0.0446]): _vg.add([_i], _w, 'REPLACE')
_vg = ob_cube.vertex_groups.new(name='Spine1')
for _i, _w in zip([121, 779, 780, 781, 782, 783, 784, 785, 786, 787, 788, 789, 790, 791, 792, 793, 794, 795, 796, 797, 798, 799, 800, 801, 802, 803, 804, 805, 806], [0.0, 0.09265, 0.07527, 0.09275, 0.07532, 1.0, 1.0, 1.0, 1.0, 0.09392, 0.09649, 0.09654, 0.09365, 0.07848, 0.07849, 0.07852, 0.07828, 0.07142, 0.06282, 0.06286, 0.0715, 1.0, 1.0, 1.0, 1.0, 1.0, 1.0, 1.0, 1.0]): _vg.add([_i], _w, 'REPLACE')
_vg = ob_cube.vertex_groups.new(name='RightSholder')
for _i, _w in zip([46, 134, 787, 788, 789, 790, 791, 792, 793, 794, 799, 800, 801, 802], [0.0, 0.0, 0.0, 0.0, 0.0, 0.0, 0.0, 0.0, 0.0, 0.0, 0.0, 0.0, 0.0, 0.0]): _vg.add([_i], _w, 'REPLACE')
_vg = ob_cube.vertex_groups.new(name='RightArm')
for _i, _w in zip([790], [0.0]): _vg.add([_i], _w, 'REPLACE')
_vg = ob_cube.vertex_groups.new(name='RightHand')
for _i, _w in zip([46, 47, 120, 121, 122, 123, 124, 125, 126, 127, 128, 129, 130, 131, 132, 133, 134, 135, 789, 790, 793, 794], [0.0, 0.0, 1.0, 1.0, 1.0, 1.0, 1.0, 1.0, 1.0, 1.0, 1.0, 1.0, 1.0, 1.0, 1.0, 1.0, 1.0, 1.0, 0.0, 0.0, 0.0, 0.0]): _vg.add([_i], _w, 'REPLACE')
_vg = ob_cube.vertex_groups.new(name='LeftSholder')
for _i, _w in zip([47, 125, 132, 134, 135, 787, 788, 789, 790, 791, 792, 793, 794, 801, 802, 803, 804, 805, 806], [0.0, 0.0, 0.0, 0.0, 0.0, 0.0, 0.0, 0.0, 0.0, 0.0, 0.0, 0.0, 0.0, 0.0002856, 0.0, 0.0573, 0.06341, 0.0, 0.0]): _vg.add([_i], _w, 'REPLACE')
_vg = ob_cube.vertex_groups.new(name='LeftArm')
_vg = ob_cube.vertex_groups.new(name='LeftHand')
_vg.add([32, 33, 34, 35, 36, 37, 38, 39, 40, 41, 42, 43, 44, 45, 46, 47], 1.0, 'REPLACE')
_vg = ob_cube.vertex_groups.new(name='Spine2')
for _i, _w in zip([0, 1, 2, 3, 4, 5, 6, 7, 8, 9, 10, 11, 12, 13, 14, 15, 16, 17, 18, 19, 20, 21, 22, 23, 24, 25, 26, 27, 28, 29, 30, 31, 68, 69, 70, 71, 72, 73, 74, 75, 76, 77, 78, 79, 80, 81, 82, 83, 84, 85, 86, 87, 88, 89, 90, 91, 92, 93, 94, 95, 96, 97, 98, 99, 264, 265, 266, 267, 278, 279, 283, 288, 289, 295, 296, 306, 321, 336, 350, 351, 365, 485, 486, 500, 501, 516, 531, 546, 560, 561, 562, 576, 577, 592, 743, 758, 773, 784, 786, 787, 788, 789, 790, 791, 792, 793, 794, 799, 800, 801, 802, 803, 804, 805, 806], [0.04012, 0.04039, 0.04082, 0.04061, 0.04051, 0.0, 0.0, 0.0, 0.0, 0.0, 0.0, 0.0, 0.0, 0.0, 0.0, 0.0, 0.0, 0.0, 0.0, 0.0, 0.0, 0.0, 0.0, 0.0, 0.0, 0.0, 0.0, 0.0, 0.0, 0.0, 0.0, 0.0, 0.09998, 0.1001, 0.1003, 0.1002, 0.1002, 0.0, 0.0, 0.0, 0.0, 0.09548, 0.1002, 0.0, 0.0, 0.0, 0.0, 0.1002, 0.0, 0.0, 0.0, 0.0, 0.09458, 0.1002, 0.0, 0.0, 0.0, 0.0, 0.09683, 0.0, 0.1001, 0.1001, 0.1002, 0.1002, 0.0, 0.0, 0.0, 0.0, 0.0, 0.0, 0.0, 0.0, 0.0, 0.0, 0.0, 0.0, 0.0, 0.0, 0.0, 0.0, 0.0, 0.0, 0.0, 0.0, 0.0, 0.0, 0.0, 0.0, 0.0, 0.0, 0.0, 0.0, 0.0, 0.0, 0.0, 0.0, 0.0, 0.003619, 0.003639, 0.5918, 0.5726, 0.5736, 0.594, 0.4916, 0.4688, 0.4696, 0.4933, 0.2045, 0.1875, 0.5895, 0.5916, 0.2039, 0.1868, 0.5927, 0.5948]): _vg.add([_i], _w, 'REPLACE')
_vg = ob_cube.vertex_groups.new(name='Neck')
for _i, _w in zip([0, 1, 2, 3, 4, 5, 6, 7, 8, 9, 10, 11, 12, 13, 14, 15, 16, 17, 18, 19, 20, 21, 22, 23, 24, 25, 26, 27, 28, 29, 30, 31, 68, 69, 70, 71, 72, 73, 74, 75, 76, 77, 78, 79, 80, 81, 82, 83, 84, 85, 86, 87, 88, 89, 90, 91, 92, 93, 94, 95, 96, 97, 98, 99, 272, 279, 280, 283, 284, 457, 472, 486, 487, 500, 501, 502, 516, 531, 546, 547, 560, 561, 576, 577, 578], [0.0, 0.0, 0.0, 0.0, 0.0, 0.0, 0.0, 0.0, 0.0, 0.0, 0.0, 0.0, 0.0, 0.0, 0.0, 0.0, 0.0, 0.0, 0.0, 0.0, 0.0, 0.0, 0.0, 0.0, 0.0, 0.0, 0.0, 0.0, 0.0, 0.0, 0.0, 0.0, 0.0, 0.0, 0.0, 0.0, 0.0, 0.0, 0.0, 0.0, 0.0, 0.0, 0.0, 0.0, 0.0, 0.0, 0.0, 0.0, 0.0, 0.0, 0.0, 0.0, 0.0, 0.0, 0.0, 0.0, 0.0, 0.0, 0.0, 0.0, 0.0, 0.0, 0.0, 0.0, 0.0, 0.0, 0.0, 0.0, 0.0, 0.0, 0.0, 0.0, 0.0, 0.0, 0.0, 0.0, 0.0, 0.0, 0.0, 0.0, 0.0, 0.0, 0.0, 0.0, 0.0]): _vg.add([_i], _w, 'REPLACE')
_vg = ob_cube.vertex_groups.new(name='Face')
for _i, _w in zip([0, 1, 2, 3, 4, 5, 6, 7, 8, 9, 10, 11, 12, 13, 14, 15, 16, 17, 18, 19, 20, 21, 22, 23, 24, 25, 26, 27, 28, 29, 30, 31, 68, 69, 70, 71, 72, 73, 74, 75, 76, 77, 78, 79, 80, 81, 82, 83, 84, 85, 86, 87, 88, 89, 90, 91, 92, 93, 94, 95, 96, 97, 98, 99, 269, 270, 278, 279, 283, 289, 290, 291, 298, 299, 300, 301, 302, 303, 304, 305, 306, 307, 308, 309, 310, 311, 313, 314, 315, 316, 317, 318, 319, 320, 321, 322, 323, 324, 325, 326, 328, 329, 330, 331, 332, 333, 334, 335, 336, 337, 338, 339, 340, 341, 343, 344, 345, 346, 347, 348, 349, 350, 351, 352, 353, 354, 355, 356, 358, 359, 360, 361, 362, 363, 364, 365, 366, 367, 368, 369, 370, 371, 372, 374, 375, 376, 377, 378, 379, 380, 381, 382, 383, 384, 385, 386, 387, 389, 390, 391, 392, 393, 394, 395, 396, 397, 398, 399, 400, 401, 402, 404, 405, 406, 407, 408, 409, 410, 411, 412, 413, 414, 415, 416, 417, 419, 420, 421, 422, 423, 424, 425, 426, 427, 428, 429, 430, 431, 432, 434, 435, 436, 437, 438, 439, 440, 441, 442, 443, 444, 445, 446, 447, 449, 450, 451, 452, 453, 454, 455, 456, 457, 458, 459, 460, 461, 462, 464, 465, 466, 467, 468, 469, 470, 471, 472, 473, 474, 475, 476, 477, 479, 480, 481, 482, 483, 484, 485, 486, 487, 488, 489, 490, 491, 492, 494, 495, 496, 497, 498, 499, 500, 501, 502, 503, 504, 505, 506, 507, 509, 510, 511, 512, 513, 514, 515, 516, 517, 518, 519, 520, 521, 522, 524, 525, 526, 527, 528, 529, 530, 531, 532, 533, 534, 535, 536, 537, 539, 540, 541, 542, 543, 544, 545, 546, 547, 548, 549, 550, 551, 552, 554, 555, 556, 557, 558, 559, 560, 561, 562, 563, 564, 565, 566, 567, 570, 571, 572, 573, 574, 575, 576, 577, 578, 579, 580, 581, 582, 583, 585, 586, 587, 588, 589, 590, 591, 592, 593, 594, 595, 596, 597, 598, 600, 601, 602, 603, 604, 605, 606, 607, 608, 609, 610, 611, 612, 613, 615, 616, 617, 618, 619, 620, 621, 622, 623, 624, 625, 626, 627, 628, 630, 631, 632, 633, 634, 635, 636, 637, 638, 639, 640, 641, 642, 643, 645, 646, 647, 648, 649, 650, 651, 652, 653, 654, 655, 656, 657, 658, 660, 661, 662, 663, 664, 665, 666, 667, 668, 669, 670, 671, 672, 673, 675, 676, 677, 678, 679, 680, 681, 682, 683, 684, 685, 686, 687, 688, 690, 691, 692, 693, 694, 695, 696, 697, 698, 699, 700, 701, 702, 703, 705, 706, 707, 708, 709, 710, 711, 712, 713, 714, 715, 716, 717, 718, 720, 721, 722, 723, 724, 725, 726, 727, 728, 729, 730, 731, 732, 733, 735, 736, 737, 738, 739, 740, 741, 742, 743, 744, 745, 746, 747, 748, 750, 751, 752, 753, 754, 755, 756, 757, 758, 759, 760, 761, 762, 763, 765, 766, 767, 768, 769, 770, 771, 772, 773, 774, 775, 776, 777, 778], [1.0, 1.0, 1.0, 1.0, 1.0, 1.0, 1.0, 1.0, 1.0, 1.0, 1.0, 1.0, 1.0, 1.0, 1.0, 1.0, 1.0, 1.0, 1.0, 1.0, 1.0, 1.0, 1.0, 1.0, 1.0, 1.0, 1.0, 1.0, 1.0, 1.0, 1.0, 1.0, 1.0, 1.0, 1.0, 1.0, 1.0, 1.0, 1.0, 1.0, 1.0, 1.0, 1.0, 1.0, 1.0, 1.0, 1.0, 1.0, 1.0, 1.0, 1.0, 1.0, 1.0, 1.0, 1.0, 1.0, 1.0, 1.0, 1.0, 1.0, 1.0, 1.0, 1.0, 1.0, 0.0, 0.0, 0.008543, 0.0, 0.09424, 0.04496, 0.1124, 0.01398, 0.02227, 0.06428, 0.1025, 0.1558, 0.2312, 0.3397, 0.4988, 0.6578, 1.0, 1.0, 1.0, 1.0, 0.963, 0.9842, 0.02541, 0.06629, 0.1044, 0.1576, 0.2327, 0.3405, 0.4984, 0.6561, 0.9933, 1.0, 1.0, 1.0, 1.0, 0.9831, 0.02886, 0.06875, 0.1065, 0.1593, 0.234, 0.3411, 0.4976, 0.6539, 1.0, 1.0, 1.0, 1.0, 1.0, 0.9821, 0.03249, 0.07203, 0.1087, 0.1608, 0.2349, 0.3411, 0.4962, 0.651, 1.0, 1.0, 1.0, 1.0, 1.0, 0.9809, 0.03595, 0.07697, 0.1107, 0.1619, 0.2352, 0.3404, 0.4937, 0.6469, 1.0, 1.0, 1.0, 1.0, 1.0, 0.9798, 0.9966, 0.03827, 0.07894, 0.1118, 0.1623, 0.2347, 0.3385, 0.4896, 0.9175, 1.0, 1.0, 1.0, 1.0, 1.0, 0.9787, 0.03918, 0.07845, 0.1118, 0.162, 0.2333, 0.3351, 0.4828, 0.9814, 1.0, 1.0, 1.0, 1.0, 1.0, 0.9777, 0.03885, 0.07508, 0.1109, 0.161, 0.2312, 0.3305, 0.4727, 1.0, 1.0, 1.0, 1.0, 1.0, 1.0, 0.9769, 0.03815, 0.07327, 0.1098, 0.1598, 0.2291, 0.3265, 0.5396, 1.0, 1.0, 1.0, 1.0, 1.0, 1.0, 0.9761, 0.03733, 0.07213, 0.1088, 0.1586, 0.2273, 0.3236, 0.6268, 1.0, 1.0, 1.0, 1.0, 0.9186, 1.0, 0.9755, 0.0364, 0.07126, 0.1079, 0.1575, 0.2258, 0.3215, 0.6733, 0.9683, 1.0, 1.0, 1.0, 1.0, 0.9568, 0.9752, 0.03535, 0.07046, 0.107, 0.1565, 0.2245, 0.3199, 1.0, 1.0, 1.0, 1.0, 1.0, 1.0, 0.9475, 0.975, 0.03414, 0.06964, 0.1061, 0.1554, 0.2234, 0.3187, 1.0, 1.0, 1.0, 1.0, 1.0, 0.9613, 0.9474, 0.975, 0.03273, 0.06875, 0.1051, 0.1543, 0.2223, 0.3177, 1.0, 1.0, 1.0, 1.0, 0.9518, 0.9128, 1.0, 0.9752, 0.03112, 0.06777, 0.104, 0.1532, 0.2211, 0.3167, 1.0, 1.0, 1.0, 1.0, 1.0, 1.0, 1.0, 0.9757, 0.02932, 0.06669, 0.1028, 0.1519, 0.2199, 0.3158, 1.0, 1.0, 1.0, 1.0, 1.0, 1.0, 1.0, 0.9763, 0.02735, 0.06552, 0.1015, 0.1506, 0.2187, 0.315, 1.0, 1.0, 1.0, 1.0, 1.0, 1.0, 1.0, 0.9771, 0.02526, 0.06431, 0.1002, 0.1493, 0.2176, 0.3143, 1.0, 1.0, 1.0, 1.0, 1.0, 1.0, 1.0, 0.9781, 0.02311, 0.06307, 0.09888, 0.148, 0.2165, 0.3137, 1.0, 1.0, 1.0, 1.0, 1.0, 1.0, 0.9532, 0.9792, 0.02096, 0.06187, 0.09764, 0.1468, 0.2156, 0.3134, 1.0, 1.0, 1.0, 1.0, 1.0, 1.0, 0.9549, 0.9803, 0.01889, 0.06074, 0.09654, 0.1459, 0.2151, 0.3137, 1.0, 1.0, 1.0, 1.0, 1.0, 1.0, 0.9568, 0.9815, 0.01698, 0.05976, 0.09566, 0.1453, 0.2151, 0.3147, 1.0, 1.0, 1.0, 1.0, 0.9158, 1.0, 0.9586, 0.9827, 0.01531, 0.05895, 0.09504, 0.1452, 0.2158, 0.3169, 0.4645, 1.0, 1.0, 1.0, 1.0, 1.0, 0.9604, 0.9838, 0.01396, 0.05835, 0.09472, 0.1455, 0.2173, 0.3205, 0.4718, 1.0, 1.0, 1.0, 1.0, 1.0, 0.9621, 0.9848, 0.01298, 0.05799, 0.09469, 0.1461, 0.2192, 0.3252, 0.4825, 1.0, 1.0, 1.0, 1.0, 1.0, 0.9636, 0.9857, 0.01244, 0.05787, 0.0949, 0.1469, 0.2212, 0.3291, 0.4895, 0.9047, 1.0, 1.0, 1.0, 1.0, 0.9648, 0.9863, 0.01237, 0.05801, 0.09532, 0.1478, 0.2228, 0.3318, 0.4937, 0.8047, 1.0, 1.0, 1.0, 1.0, 0.9656, 0.9868, 0.0128, 0.0584, 0.09596, 0.1488, 0.2242, 0.3337, 0.4961, 0.6582, 1.0, 1.0, 1.0, 1.0, 1.0, 0.9869, 0.01375, 0.05906, 0.09682, 0.1499, 0.2255, 0.3352, 0.4975, 1.0, 1.0, 1.0, 1.0, 1.0, 1.0, 0.9868, 0.01519, 0.05998, 0.09791, 0.1511, 0.2269, 0.3364, 0.4983, 0.6785, 1.0, 1.0, 1.0, 1.0, 1.0, 0.9864, 0.01712, 0.06115, 0.09924, 0.1525, 0.2282, 0.3376, 0.4987, 0.6598, 1.0, 1.0, 1.0, 1.0, 0.9656, 0.9859, 0.01949, 0.06259, 0.1008, 0.1541, 0.2297, 0.3386, 0.4989, 0.659, 1.0, 1.0, 1.0, 1.0, 0.9642, 0.9851]): _vg.add([_i], _w, 'REPLACE')
_vg = ob_cube.vertex_groups.new(name='Head')
for _i, _w in zip([5, 6, 7, 8, 9, 10, 11, 12, 16, 18, 19, 20, 21, 23, 24, 25, 26, 68, 69, 70, 71, 72, 73, 74, 78, 80, 81, 83, 86, 87, 88, 89, 95, 96, 97, 98, 136, 137, 138, 139, 140, 141, 142, 143, 144, 145, 146, 147, 148, 149, 150, 151, 152, 153, 154, 155, 156, 157, 158, 159, 160, 161, 162, 163, 164, 165, 166, 167, 168, 169, 170, 171, 172, 173, 174, 175, 176, 177, 178, 179, 180, 181, 182, 183, 184, 185, 186, 187, 188, 189, 190, 191, 192, 193, 194, 195, 196, 197, 198, 199, 200, 201, 202, 203, 204, 205, 206, 207, 208, 209, 210, 211, 212, 213, 214, 215, 216, 217, 218, 219, 220, 221, 222, 223, 224, 225, 226, 227, 228, 229, 230, 231, 232, 233, 234, 235, 236, 237, 238, 239, 240, 241, 242, 243, 244, 245, 246, 247, 248, 249, 250, 251, 252, 253, 254, 255, 256, 257, 258, 259, 260, 261, 262, 263, 264, 265, 266, 267, 268, 269, 270, 271, 272, 273, 274, 275, 276, 277, 278, 279, 280, 281, 282, 283, 284, 285, 286, 287, 288, 289, 290, 291, 292, 293, 294, 295, 296, 297, 298, 299, 300, 301, 302, 303, 304, 305, 306, 307, 308, 309, 310, 312, 313, 314, 315, 316, 317, 318, 319, 320, 321, 322, 323, 324, 325, 327, 328, 329, 330, 331, 332, 333, 334, 335, 336, 337, 338, 339, 340, 342, 343, 344, 345, 346, 347, 348, 349, 350, 351, 352, 353, 354, 355, 357, 358, 359, 360, 361, 362, 363, 364, 365, 366, 367, 368, 369, 370, 373, 374, 375, 376, 377, 378, 379, 380, 381, 382, 383, 384, 385, 386, 388, 389, 390, 391, 392, 393, 394, 395, 396, 397, 398, 399, 400, 401, 403, 404, 405, 406, 407, 408, 409, 410, 411, 412, 413, 414, 415, 416, 418, 419, 420, 421, 422, 423, 424, 425, 426, 427, 428, 429, 430, 431, 433, 434, 435, 436, 437, 438, 439, 440, 441, 442, 443, 444, 445, 446, 448, 449, 450, 451, 452, 453, 454, 455, 456, 457, 458, 459, 460, 461, 463, 464, 465, 466, 467, 468, 469, 470, 471, 472, 473, 474, 475, 476, 477, 478, 479, 480, 481, 482, 483, 484, 485, 486, 487, 488, 489, 490, 491, 493, 494, 495, 496, 497, 498, 499, 500, 501, 502, 503, 504, 505, 506, 508, 509, 510, 511, 512, 513, 514, 515, 516, 517, 518, 519, 520, 521, 523, 524, 525, 526, 527, 528, 529, 530, 531, 532, 533, 534, 535, 536, 538, 539, 540, 541, 542, 543, 544, 545, 546, 547, 548, 549, 550, 551, 553, 554, 555, 556, 557, 558, 559, 560, 561, 562, 563, 564, 565, 566, 568, 569, 570, 571, 572, 573, 574, 575, 576, 577, 578, 579, 580, 581, 582, 584, 585, 586, 587, 588, 589, 590, 591, 592, 593, 594, 595, 596, 597, 599, 600, 601, 602, 603, 604, 605, 606, 607, 608, 609, 610, 611, 612, 614, 615, 616, 617, 618, 619, 620, 621, 622, 623, 624, 625, 626, 627, 629, 630, 631, 632, 633, 634, 635, 636, 637, 638, 639, 640, 641, 642, 644, 645, 646, 647, 648, 649, 650, 651, 652, 653, 654, 655, 656, 657, 659, 660, 661, 662, 663, 664, 665, 666, 667, 668, 669, 670, 671, 672, 674, 675, 676, 677, 678, 679, 680, 681, 682, 683, 684, 685, 686, 687, 689, 690, 691, 692, 693, 694, 695, 696, 697, 698, 699, 700, 701, 702, 704, 705, 706, 707, 708, 709, 710, 711, 712, 713, 714, 715, 716, 717, 719, 720, 721, 722, 723, 724, 725, 726, 727, 728, 729, 730, 731, 732, 734, 735, 736, 737, 738, 739, 740, 741, 742, 743, 744, 745, 746, 747, 749, 750, 751, 752, 753, 754, 755, 756, 757, 758, 759, 760, 761, 762, 764, 765, 766, 767, 768, 769, 770, 771, 772, 773, 774, 775, 776, 777], [0.0, 0.0, 0.0, 0.0, 0.0, 0.0, 0.0, 0.0, 0.0, 0.0, 0.0, 0.0, 0.0, 0.0, 0.0, 0.0, 0.0, 0.0, 0.0, 0.0, 0.0, 0.0, 0.0, 0.0, 0.0, 0.0, 0.0, 0.0, 0.0, 0.0, 0.0, 0.0, 0.0, 0.0, 0.0, 0.0, 0.9846, 0.9847, 0.9847, 0.9847, 0.9848, 0.9847, 0.9849, 0.9847, 0.985, 0.9847, 0.985, 0.9847, 0.985, 0.9847, 0.985, 0.9846, 0.985, 0.9846, 0.9849, 0.9846, 0.9848, 0.9846, 0.9847, 0.9846, 0.9846, 0.9846, 0.9845, 0.9846, 0.9843, 0.9845, 0.9842, 0.9845, 0.984, 0.9845, 0.9838, 0.9845, 0.9835, 0.9845, 0.9833, 0.9845, 0.9831, 0.9845, 0.9829, 0.9845, 0.9828, 0.9845, 0.9829, 0.9845, 0.9829, 0.9845, 0.9832, 0.9845, 0.9834, 0.9846, 0.9837, 0.9846, 0.9839, 0.9846, 0.9841, 0.9847, 0.9843, 0.9847, 0.9845, 0.9847, 0.9846, 0.9846, 0.9846, 0.9846, 0.9846, 0.9846, 0.9846, 0.9846, 0.9846, 0.9846, 0.9846, 0.9846, 0.9846, 0.9846, 0.9846, 0.9846, 0.9846, 0.9846, 0.9846, 0.9846, 0.9846, 0.9846, 0.9846, 0.9846, 0.9846, 0.9846, 0.9846, 0.9846, 0.9846, 0.9846, 0.9846, 0.9846, 0.9846, 0.9846, 0.9846, 0.9846, 0.9846, 0.9846, 0.9846, 0.9846, 0.9846, 0.9846, 0.9846, 0.9846, 0.9846, 0.9846, 0.9846, 0.9846, 0.9846, 0.9846, 0.9846, 0.9846, 0.9846, 0.9846, 0.9846, 0.9846, 0.9846, 0.9846, 0.9846, 0.9846, 0.9846, 0.9846, 0.9846, 0.9846, 1.0, 1.0, 1.0, 1.0, 1.0, 1.0, 1.0, 1.0, 1.0, 1.0, 1.0, 1.0, 1.0, 1.0, 0.9904, 1.0, 1.0, 1.0, 1.0, 1.0, 1.0, 1.0, 1.0, 1.0, 1.0, 1.0, 1.0, 1.0, 1.0, 1.0, 1.0, 1.0, 1.0, 0.9848, 0.9639, 0.9357, 0.8975, 0.8442, 0.7688, 0.6603, 0.5012, 0.3422, 0.2337, 0.1581, 0.1043, 0.06548, 0.02398, 0.9838, 0.9623, 0.9337, 0.8956, 0.8424, 0.7673, 0.6595, 0.5016, 0.3439, 0.2359, 0.1603, 0.1064, 0.06727, 0.02684, 0.9828, 0.9606, 0.9312, 0.8935, 0.8407, 0.766, 0.6589, 0.5024, 0.3461, 0.2386, 0.163, 0.1088, 0.06932, 0.03003, 0.9818, 0.9588, 0.928, 0.8913, 0.8392, 0.7651, 0.6589, 0.5038, 0.349, 0.242, 0.1663, 0.1117, 0.07162, 0.03346, 0.9809, 0.957, 0.923, 0.8893, 0.8381, 0.7648, 0.6596, 0.5063, 0.3531, 0.2464, 0.1703, 0.115, 0.07412, 0.03704, 0.9802, 0.9559, 0.9211, 0.8882, 0.8377, 0.7653, 0.6615, 0.5104, 0.3596, 0.2525, 0.1752, 0.1186, 0.07677, 0.04063, 0.9796, 0.9554, 0.9215, 0.8882, 0.838, 0.7667, 0.6649, 0.5172, 0.3711, 0.2612, 0.1812, 0.1227, 0.07947, 0.04413, 0.9792, 0.9556, 0.9249, 0.8891, 0.839, 0.7688, 0.6695, 0.5273, 0.3958, 0.273, 0.1878, 0.1268, 0.08206, 0.04736, 0.979, 0.9559, 0.9267, 0.8902, 0.8402, 0.7709, 0.6735, 0.5344, 0.4076, 0.2815, 0.1934, 0.1304, 0.08438, 0.05009, 0.9789, 0.9563, 0.9279, 0.8912, 0.8414, 0.7727, 0.6764, 0.5389, 0.4141, 0.2871, 0.1976, 0.1333, 0.08626, 0.05122, 0.979, 0.9568, 0.9287, 0.8921, 0.8425, 0.7742, 0.6785, 0.5418, 0.4178, 0.2906, 0.2004, 0.1353, 0.08763, 0.05204, 0.9792, 0.9573, 0.9295, 0.893, 0.8435, 0.7755, 0.6801, 0.5436, 0.4201, 0.2927, 0.2021, 0.1366, 0.08847, 0.05251, 5.164e-05, 0.9795, 0.9579, 0.9304, 0.8939, 0.8446, 0.7766, 0.6813, 0.5448, 0.4128, 0.2937, 0.2029, 0.1372, 0.08879, 0.05262, 0.9799, 0.9586, 0.9312, 0.8949, 0.8457, 0.7777, 0.6823, 0.5455, 0.4219, 0.294, 0.203, 0.1371, 0.08862, 0.05238, 0.9805, 0.9594, 0.9322, 0.896, 0.8468, 0.7789, 0.6833, 0.5459, 0.422, 0.2936, 0.2024, 0.1365, 0.08799, 0.05181, 0.9811, 0.9603, 0.9333, 0.8972, 0.8481, 0.7801, 0.6842, 0.5461, 0.4217, 0.2928, 0.2013, 0.1353, 0.08695, 0.05093, 0.9818, 0.9613, 0.9345, 0.8985, 0.8494, 0.7813, 0.685, 0.5461, 0.4211, 0.2915, 0.1998, 0.1338, 0.08555, 0.04954, 0.9826, 0.9624, 0.9357, 0.8998, 0.8507, 0.7824, 0.6857, 0.5459, 0.4201, 0.2897, 0.1978, 0.1318, 0.08382, 0.04675, 0.997, 0.9834, 0.9634, 0.9369, 0.9011, 0.852, 0.7835, 0.6863, 0.5453, 0.4186, 0.2875, 0.1953, 0.1295, 0.08181, 0.04357, 0.9842, 0.9645, 0.9381, 0.9024, 0.8532, 0.7844, 0.6866, 0.5444, 0.4166, 0.2847, 0.1924, 0.1268, 0.07955, 0.0401, 0.9851, 0.9656, 0.9393, 0.9035, 0.8541, 0.7849, 0.6863, 0.5427, 0.4137, 0.2811, 0.1889, 0.1238, 0.07709, 0.03645, 0.9858, 0.9665, 0.9402, 0.9043, 0.8547, 0.7849, 0.6853, 0.54, 0.4093, 0.2764, 0.1847, 0.1203, 0.07449, 0.03275, 0.9866, 0.9673, 0.9411, 0.905, 0.8548, 0.7842, 0.6831, 0.5355, 0.4023, 0.2698, 0.1795, 0.1166, 0.07182, 0.02913, 0.9872, 0.968, 0.9416, 0.9053, 0.8545, 0.7827, 0.6795, 0.5282, 0.3895, 0.2605, 0.1734, 0.1125, 0.06919, 0.02577, 0.9877, 0.9685, 0.942, 0.9053, 0.8539, 0.7808, 0.6748, 0.5175, 0.3624, 0.2482, 0.1667, 0.1086, 0.06678, 0.02282, 0.988, 0.9688, 0.9421, 0.9051, 0.8531, 0.7788, 0.6709, 0.5105, 0.3507, 0.2397, 0.1613, 0.1053, 0.06476, 0.02045, 0.9882, 0.9688, 0.942, 0.9047, 0.8522, 0.7772, 0.6682, 0.5063, 0.3448, 0.2347, 0.1577, 0.1028, 0.06327, 0.01878, 0.9881, 0.9686, 0.9416, 0.904, 0.8512, 0.7758, 0.6663, 0.5039, 0.3418, 0.2319, 0.1555, 0.1013, 0.06237, 0.01787, 0.9878, 0.9681, 0.9409, 0.9032, 0.8501, 0.7745, 0.6648, 0.5025, 0.3404, 0.2306, 0.1545, 0.1007, 0.06203, 0.01774, 0.9873, 0.9674, 0.94, 0.9021, 0.8489, 0.7731, 0.6636, 0.5017, 0.34, 0.2304, 0.1544, 0.1008, 0.06224, 0.01835, 0.9866, 0.9664, 0.9388, 0.9008, 0.8475, 0.7718, 0.6624, 0.5013, 0.3402, 0.2309, 0.1551, 0.1014, 0.06292, 0.01965, 0.9858, 0.9653, 0.9374, 0.8992, 0.8459, 0.7703, 0.6614, 0.5011, 0.341, 0.2321, 0.1563, 0.1026, 0.06402, 0.02156]): _vg.add([_i], _w, 'REPLACE')
_vg = ob_cube.vertex_groups.new(name='RightThigh')
for _i, _w in zip([779, 780, 781, 782, 783, 784, 795, 796, 797, 798, 799, 800], [0.76, 0.8035, 0.06054, 0.04976, 0.07271, 0.07838, 0.7757, 0.7967, 0.081, 0.08583, 0.01824, 0.02069]): _vg.add([_i], _w, 'REPLACE')
_vg = ob_cube.vertex_groups.new(name='RightKnee')
_vg = ob_cube.vertex_groups.new(name='RightLeg')
for _i, _w in zip([55, 67, 101, 102, 103, 106, 107, 109, 112, 114, 115, 116, 117, 118, 119, 797], [0.0, 0.0, 0.0, 0.0, 0.0, 0.0, 0.0, 0.0, 0.0217, 0.04277, 0.0, 0.0, 0.0, 0.0, 0.0, 0.0]): _vg.add([_i], _w, 'REPLACE')
_vg = ob_cube.vertex_groups.new(name='RightFoot')
for _i, _w in zip([100, 101, 102, 103, 104, 105, 106, 107, 108, 109, 110, 111, 112, 113, 114, 115, 116, 117, 118, 119], [0.9924, 0.9969, 1.0, 1.0, 0.9873, 0.9943, 1.0, 1.0, 0.9963, 0.9979, 0.9961, 0.9931, 0.9641, 0.9896, 0.9536, 0.9835, 0.9209, 1.0, 1.0, 1.0]): _vg.add([_i], _w, 'REPLACE')
_vg = ob_cube.vertex_groups.new(name='LeftThight')
for _i, _w in zip([779, 780, 781, 782, 785, 786, 795, 796, 797, 798, 803, 804], [0.06055, 0.04975, 0.7599, 0.8035, 0.07254, 0.07851, 0.08584, 0.081, 0.7967, 0.7757, 0.01746, 0.02009]): _vg.add([_i], _w, 'REPLACE')
_vg = ob_cube.vertex_groups.new(name='LeftKnee')
_vg = ob_cube.vertex_groups.new(name='LeftLeg')
for _i, _w in zip([50, 51, 54, 55, 60, 61, 62, 64, 65, 66, 67, 102, 103], [0.0, 0.0, 0.0, 0.0, 0.04258, 0.0, 0.01346, 0.0, 0.0, 0.0, 0.0, 0.0, 0.0]): _vg.add([_i], _w, 'REPLACE')
_vg = ob_cube.vertex_groups.new(name='LeftFoot')
for _i, _w in zip([48, 49, 50, 51, 52, 53, 54, 55, 56, 57, 58, 59, 60, 61, 62, 63, 64, 65, 66, 67, 102, 106, 118], [0.9879, 0.9941, 1.0, 1.0, 0.9921, 0.997, 1.0, 1.0, 0.9936, 0.9959, 0.9981, 0.9961, 1.0, 1.0, 0.964, 0.9897, 1.0, 1.0, 1.0, 1.0, 0.0, 0.0, 0.0]): _vg.add([_i], _w, 'REPLACE')
_m = ob_cube.modifiers.new('Armature', 'ARMATURE')
_m.object = ob_armature

# ---- collection membership
col_collection_1.objects.link(ob_armature)
col_collection_1.objects.link(ob_cube)

# ---- scene / render settings (as saved in the file)
scene.frame_start = 1; scene.frame_end = 40; scene.frame_set(20)
scene.render.engine = 'BLENDER_EEVEE_NEXT'
scene.render.resolution_percentage = 50
scene.render.dither_intensity = 0.0
scene.cycles.use_denoising = False
scene.cycles.samples = 128
scene.cycles.sampling_pattern = 'TABULATED_SOBOL'
scene.cycles.light_sampling_threshold = 0.0
scene.cycles.use_adaptive_sampling = False
scene.cycles.use_light_tree = False
scene.cycles.blur_glossy = 0.0
scene.cycles.sample_clamp_indirect = 0.0
scene.view_settings.view_transform = 'Standard'
bpy.context.view_layer.update()

# ---- added for rendering (the .blend has no active camera and no usable light): camera, sun
cam_auto = bpy.data.cameras.new('AutoCamera')
cam_auto.lens = 50.0
cam_auto.sensor_width = 36.0
cam_auto.clip_end = 1000.0
ob_auto_camera = bpy.data.objects.new('AutoCamera', cam_auto)
scene.collection.objects.link(ob_auto_camera)
ob_auto_camera.location = (9.20067, -10.8447, 11.3215)
ob_auto_camera.rotation_euler = (1.09748, -7.21219e-08, 0.694738)
scene.camera = ob_auto_camera
light_auto_sun = bpy.data.lights.new('AutoSun', 'SUN')
light_auto_sun.energy = 3.0
light_auto_sun.angle = 0.0523599
ob_auto_sun = bpy.data.objects.new('AutoSun', light_auto_sun)
scene.collection.objects.link(ob_auto_sun)
ob_auto_sun.rotation_euler = (0.872665, 0.174533, 0.523599)
bpy.context.view_layer.update()
